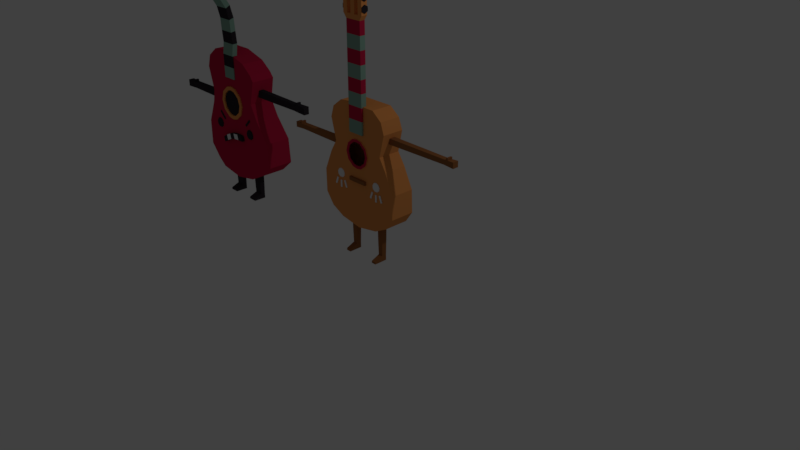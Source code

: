 # Source: evil_guitar_idle_walkcycle.blend  (saved by Blender 2.79.0; exported with 4.5.12 LTS)
import bpy
from mathutils import Matrix  # noqa: F401  (used for matrix-valued properties, if any)

bpy.ops.wm.read_factory_settings(use_empty=True)
scene = bpy.context.scene
scene.name = 'Scene'

# ---- collections
col_collection_1 = bpy.data.collections.new('Collection 1'); scene.collection.children.link(col_collection_1)

# ---- materials (node trees are filled in below, after node groups)
mat_material_004 = bpy.data.materials.new('Material.004')
mat_material_004.alpha_threshold = 0.0
mat_material_004.use_transparent_shadow = False
mat_material_004.diffuse_color = (0.2404, 0.402, 0.3245, 1.0)
mat_material_004.roughness = 0.5
mat_material_012 = bpy.data.materials.new('Material.012')
mat_material_012.alpha_threshold = 0.0
mat_material_012.use_transparent_shadow = False
mat_material_012.diffuse_color = (0.03307, 0.02679, 0.03309, 1.0)
mat_material_012.roughness = 0.5
mat_material_005 = bpy.data.materials.new('Material.005')
mat_material_005.alpha_threshold = 0.0
mat_material_005.use_transparent_shadow = False
mat_material_005.diffuse_color = (0.5382, 0.01406, 0.05926, 1.0)
mat_material_005.roughness = 0.5
mat_material_002 = bpy.data.materials.new('Material.002')
mat_material_002.alpha_threshold = 0.0
mat_material_002.use_transparent_shadow = False
mat_material_002.diffuse_color = (0.8, 0.3027, 0.08495, 1.0)
mat_material_002.roughness = 0.5
mat_material_002.line_color = (0.0, 0.0, 0.0, 1.0)
mat_material_003 = bpy.data.materials.new('Material.003')
mat_material_003.alpha_threshold = 0.0
mat_material_003.use_transparent_shadow = False
mat_material_003.roughness = 0.5
mat_material_043 = bpy.data.materials.new('Material.043')
mat_material_043.alpha_threshold = 0.0
mat_material_043.use_transparent_shadow = False
mat_material_043.diffuse_color = (0.03307, 0.02679, 0.03309, 1.0)
mat_material_043.roughness = 0.5
mat_material_042 = bpy.data.materials.new('Material.042')
mat_material_042.alpha_threshold = 0.0
mat_material_042.use_transparent_shadow = False
mat_material_042.diffuse_color = (0.8, 0.3027, 0.08495, 1.0)
mat_material_042.roughness = 0.5
mat_material_042.line_color = (0.0, 0.0, 0.0, 1.0)
mat_material_041 = bpy.data.materials.new('Material.041')
mat_material_041.alpha_threshold = 0.0
mat_material_041.use_transparent_shadow = False
mat_material_041.diffuse_color = (0.5382, 0.01406, 0.05926, 1.0)
mat_material_041.roughness = 0.5
mat_material_040 = bpy.data.materials.new('Material.040')
mat_material_040.alpha_threshold = 0.0
mat_material_040.use_transparent_shadow = False
mat_material_040.diffuse_color = (0.3032, 0.1175, 0.04065, 1.0)
mat_material_040.roughness = 0.5
mat_material_039 = bpy.data.materials.new('Material.039')
mat_material_039.alpha_threshold = 0.0
mat_material_039.use_transparent_shadow = False
mat_material_039.diffuse_color = (0.2404, 0.402, 0.3245, 1.0)
mat_material_039.roughness = 0.5
mat_material_038 = bpy.data.materials.new('Material.038')
mat_material_038.alpha_threshold = 0.0
mat_material_038.use_transparent_shadow = False
mat_material_038.roughness = 0.5

# ---- material node trees

# ---- world
world_world = bpy.data.worlds.new('World'); scene.world = world_world
world_world.color = (0.05088, 0.05088, 0.05088)
world_world.use_sun_shadow = False
world_world.sun_shadow_jitter_overblur = 0.0
world_world.cycles.sampling_method = 'MANUAL'

# ---- cameras
cam_camera = bpy.data.cameras.new('Camera')
cam_camera.clip_end = 100.0
cam_camera.lens = 35.0
cam_camera.sensor_width = 32.0
cam_camera.sensor_height = 18.0
cam_camera.ortho_scale = 7.314
cam_camera.dof.focus_distance = 0.0
cam_camera.dof.aperture_fstop = 128.0

# ---- lights
light_lamp = bpy.data.lights.new('Lamp', 'POINT')
light_lamp.transmission_factor = 0.0
light_lamp.cutoff_distance = 30.0
light_lamp.energy = 100.0
light_lamp.shadow_buffer_clip_start = 1.001
light_lamp.shadow_soft_size = 0.1
light_lamp.shadow_maximum_resolution = 0.006
light_lamp.use_absolute_resolution = True

# ---- meshes
me_cube_010 = bpy.data.meshes.new('Cube.010')
me_cube_010.from_pydata([(-0.2772, -0.06614, -0.06796), (-0.2772, 2.873, 0.343), (-0.2772, 2.76, 0.4634), (0.2176, -0.06614, -0.06796), (0.2176, 2.873, 0.343), (0.2176, 2.76, 0.4634), (-0.2772, -0.06614, -0.1171), (-0.2772, 2.794, 0.4275), (0.2176, 2.794, 0.4275), (0.2176, -0.06614, -0.1171), (-0.2772, 2.49, 0.2103), (-0.2772, 2.156, 0.01244), (-0.2772, 1.79, -0.07267), (-0.2772, 1.411, -0.09004), (-0.2772, 1.042, -0.1163), (-0.2772, 0.6742, -0.06796), (-0.2772, 0.304, -0.06796), (-0.2772, 2.603, 0.08984), (-0.2772, 2.238, -0.1308), (-0.2772, 1.844, -0.2287), (-0.2772, 1.433, -0.2537), (-0.2772, 1.051, -0.2811), (-0.2772, 0.6742, -0.233), (-0.2772, 2.524, 0.1744), (-0.2772, 2.181, -0.03025), (-0.2772, 1.806, -0.1192), (-0.2772, 1.418, -0.1388), (-0.2772, 1.044, -0.1654), (-0.2772, 0.6742, -0.1171), (-0.2772, 0.304, -0.1171), (0.2176, 2.603, 0.08984), (0.2176, 2.238, -0.1308), (0.2176, 1.844, -0.2287), (0.2176, 1.433, -0.2537), (0.2176, 1.051, -0.2811), (0.2176, 0.6742, -0.233), (0.2176, 2.524, 0.1744), (0.2176, 2.181, -0.03025), (0.2176, 1.806, -0.1192), (0.2176, 1.418, -0.1388), (0.2176, 1.044, -0.1654), (0.2176, 0.6742, -0.1171), (0.2176, 0.304, -0.1171), (0.2176, 2.49, 0.2103), (0.2176, 2.156, 0.01244), (0.2176, 1.79, -0.07267), (0.2176, 1.411, -0.09004), (0.2176, 1.042, -0.1163), (0.2176, 0.6742, -0.06796), (0.2176, 0.304, -0.06796), (-0.7288, -1.273, -0.0916), (-0.7734, -1.317, -0.0916), (-0.5056, -1.496, -0.0916), (-0.5502, -1.54, -0.0916), (-0.5056, -1.496, -0.07008), (-0.7288, -1.273, -0.07008), (-0.7734, -1.317, -0.07008), (-0.5502, -1.54, -0.07008), (0.7593, -3.252, -0.09235), (0.7593, -3.251, -0.9713), (1.24, -3.004, -0.9622), (1.24, -3.006, -0.09235), (1.721, -2.599, -0.9472), (1.721, -2.6, -0.09235), (1.698, -1.799, -0.09235), (1.698, -1.798, -0.9175), (1.237, -1.173, -0.8915), (1.237, -1.174, -0.09235), (0.9861, -0.6781, -0.8761), (0.9861, -0.6779, -0.09235), (1.181, 0.071, -0.8484), (1.181, 0.0717, -0.09235), (1.056, 0.2534, -0.834), (1.056, 0.2543, -0.09235), (0.6984, 0.5313, -0.09235), (0.6984, 0.5301, -0.8238), (0.3336, -1.106, -0.09356), (0.3336, -0.6316, -0.09356), (0.4055, -0.8685, -0.09356), (0.1422, -1.263, -0.09386), (0.1422, -0.4745, -0.09357), (-0.03229, -3.388, -0.9764), (-0.03229, -3.39, -0.09235), (-0.8238, -3.252, -0.09235), (-0.8238, -3.251, -0.9713), (-1.129, -3.004, -0.9622), (-1.129, -3.006, -0.09235), (-1.467, -2.599, -0.9472), (-1.467, -2.6, -0.09235), (-1.453, -1.799, -0.09235), (-1.453, -1.798, -0.9175), (-1.146, -1.093, -0.8915), (-1.146, -1.093, -0.09235), (-1.051, -0.6781, -0.8761), (-1.051, -0.6779, -0.09235), (-1.246, 0.071, -0.8484), (-1.246, 0.0717, -0.09235), (-1.12, 0.4587, -0.834), (-1.12, 0.4597, -0.09235), (-0.7629, 0.7366, -0.09235), (-0.7629, 0.7354, -0.8238), (-0.03229, 0.7382, -0.8213), (-0.03229, 0.7346, -0.1034), (-0.3767, -1.106, -0.09356), (-0.02152, -0.442, -0.09355), (-0.02152, -1.295, -0.09419), (-0.3767, -0.6316, -0.09356), (-0.4486, -0.8685, -0.09356), (-0.1852, -1.263, -0.09386), (-0.1852, -0.4745, -0.09357), (0.4176, -1.162, -0.09354), (0.4176, -0.5755, -0.09354), (0.5065, -0.8685, -0.09354), (0.1809, -1.356, -0.0939), (0.1809, -0.3812, -0.09355), (-0.4607, -1.162, -0.09354), (-0.02152, -0.3411, -0.09353), (-0.02152, -1.396, -0.09431), (-0.4607, -0.5755, -0.09354), (-0.5496, -0.8685, -0.09354), (-0.224, -1.356, -0.0939), (-0.224, -0.3812, -0.09355), (0.3336, -0.6316, -0.06052), (0.4055, -0.8685, -0.06052), (0.1422, -0.4745, -0.06053), (0.1422, -1.263, -0.06081), (-0.02152, -1.295, -0.06114), (-0.02152, -0.442, -0.06051), (0.3336, -1.106, -0.06052), (-0.3767, -0.6316, -0.06052), (-0.4486, -0.8685, -0.06052), (-0.1852, -0.4745, -0.06053), (-0.1852, -1.263, -0.06081), (-0.3767, -1.106, -0.06052), (0.4176, -0.5755, -0.06049), (0.5065, -0.8685, -0.06049), (0.1809, -0.3812, -0.06051), (0.1809, -1.356, -0.06085), (-0.02152, -1.396, -0.06126), (-0.02152, -0.3411, -0.06048), (0.4176, -1.162, -0.06049), (-0.4607, -0.5755, -0.06049), (-0.5496, -0.8685, -0.06049), (-0.224, -0.3812, -0.06051), (-0.224, -1.356, -0.06085), (-0.4607, -1.162, -0.06049), (0.8194, -1.551, -0.08558), (0.7155, -1.589, -0.08558), (0.6602, -1.685, -0.08558), (0.6794, -1.793, -0.08558), (0.7641, -1.864, -0.08558), (0.8746, -1.864, -0.08558), (0.9593, -1.793, -0.08558), (0.9785, -1.685, -0.08558), (0.9232, -1.589, -0.08558), (0.7266, -1.602, -0.06507), (0.8194, -1.568, -0.06507), (0.6773, -1.688, -0.06507), (0.6944, -1.785, -0.06507), (0.77, -1.848, -0.06507), (0.8687, -1.848, -0.06507), (0.9443, -1.785, -0.06507), (0.9615, -1.688, -0.06507), (0.9121, -1.602, -0.06507), (0.6121, -1.434, -0.0916), (0.6567, -1.479, -0.0916), (0.8353, -1.211, -0.0916), (0.8799, -1.255, -0.0916), (0.8353, -1.211, -0.07008), (0.6121, -1.434, -0.07008), (0.6567, -1.479, -0.07008), (0.8799, -1.255, -0.07008), (-0.8325, -1.551, -0.09078), (-0.9364, -1.589, -0.09078), (-0.9916, -1.685, -0.09078), (-0.9724, -1.793, -0.09078), (-0.8878, -1.864, -0.09078), (-0.7772, -1.864, -0.09078), (-0.6925, -1.793, -0.09078), (-0.6733, -1.685, -0.09078), (-0.7286, -1.589, -0.09078), (-0.9252, -1.602, -0.07027), (-0.8325, -1.568, -0.07027), (-0.9746, -1.688, -0.07027), (-0.9574, -1.785, -0.07027), (-0.8818, -1.848, -0.07027), (-0.7831, -1.848, -0.07027), (-0.7075, -1.785, -0.07027), (-0.6904, -1.688, -0.07027), (-0.7397, -1.602, -0.07027), (-0.5207, -2.28, -0.09411), (0.4814, -2.015, -0.09411), (-0.5659, -2.109, -0.09411), (0.4362, -1.844, -0.09411), (-0.5659, -2.109, 0.01012), (-0.5207, -2.28, 0.01012), (0.4814, -2.015, 0.01012), (0.4362, -1.844, 0.01012), (-0.3361, -2.169, -0.09411), (-0.144, -2.084, -0.09411), (0.05639, -2.031, -0.09411), (0.2652, -2.01, -0.09411), (0.22, -1.839, -0.09411), (0.01116, -1.86, -0.09411), (-0.1893, -1.913, -0.09411), (-0.3813, -1.998, -0.09411), (-0.3361, -2.169, 0.01012), (-0.144, -2.084, 0.01012), (0.05639, -2.031, 0.01012), (0.2652, -2.01, 0.01012), (0.22, -1.839, 0.01012), (0.01116, -1.86, 0.01012), (-0.1893, -1.913, 0.01012), (-0.3813, -1.998, 0.01012), (-0.275, 2.868, 0.3381), (-0.275, 2.755, 0.4624), (-0.3658, 3.421, 0.8344), (-0.3658, 3.299, 0.9675), (0.2149, 2.868, 0.3381), (0.2149, 2.755, 0.4624), (0.3056, 3.421, 0.8344), (0.3056, 3.299, 0.9675), (0.1714, 3.421, 0.8344), (0.03707, 3.421, 0.8344), (-0.09721, 3.421, 0.8344), (-0.2315, 3.421, 0.8344), (-0.2315, 3.299, 0.9675), (-0.09721, 3.299, 0.9675), (0.03707, 3.299, 0.9675), (0.1714, 3.299, 0.9675), (-0.177, 2.868, 0.3381), (-0.07905, 2.868, 0.3381), (0.01892, 2.868, 0.3381), (0.1169, 2.868, 0.3381), (0.1169, 2.755, 0.4624), (0.01892, 2.755, 0.4624), (-0.07905, 2.755, 0.4624), (-0.177, 2.755, 0.4624), (-0.3658, 2.97, 0.4233), (-0.3658, 2.849, 0.5565), (0.3056, 2.97, 0.4233), (0.3056, 2.849, 0.5565), (0.1714, 2.849, 0.5565), (0.03707, 2.849, 0.5565), (-0.09721, 2.849, 0.5565), (-0.2315, 2.849, 0.5565), (-0.2315, 2.97, 0.4233), (-0.09721, 2.97, 0.4233), (0.03707, 2.97, 0.4233), (0.1714, 2.97, 0.4233), (-0.3658, 3.195, 0.873), (0.3056, 3.317, 0.7399), (-0.3658, 3.317, 0.7399), (0.3056, 3.195, 0.873), (0.1714, 3.195, 0.873), (0.03707, 3.195, 0.873), (-0.09721, 3.195, 0.873), (-0.2315, 3.195, 0.873), (-0.2315, 3.317, 0.7399), (-0.09721, 3.317, 0.7399), (0.03707, 3.317, 0.7399), (0.1714, 3.317, 0.7399), (0.3035, 3.108, 0.66), (0.3255, 3.108, 0.66), (0.3035, 3.132, 0.5534), (0.3255, 3.132, 0.5534), (0.3035, 3.051, 0.4799), (0.3255, 3.051, 0.4799), (0.3035, 2.947, 0.5129), (0.3255, 2.947, 0.5129), (0.3035, 2.924, 0.6194), (0.3255, 2.924, 0.6194), (0.3035, 3.004, 0.693), (0.3255, 3.004, 0.693), (0.3035, 3.324, 0.8567), (0.3255, 3.324, 0.8567), (0.3035, 3.347, 0.7502), (0.3255, 3.347, 0.7502), (0.3035, 3.267, 0.6767), (0.3255, 3.267, 0.6767), (0.3035, 3.163, 0.7096), (0.3255, 3.163, 0.7096), (0.3035, 3.139, 0.8162), (0.3255, 3.139, 0.8162), (0.3035, 3.22, 0.8897), (0.3255, 3.22, 0.8897), (-0.3658, 3.108, 0.66), (-0.3877, 3.108, 0.66), (-0.3658, 3.132, 0.5534), (-0.3877, 3.132, 0.5534), (-0.3658, 3.051, 0.4799), (-0.3877, 3.051, 0.4799), (-0.3658, 2.947, 0.5129), (-0.3877, 2.947, 0.5129), (-0.3658, 2.924, 0.6194), (-0.3877, 2.924, 0.6194), (-0.3658, 3.004, 0.693), (-0.3877, 3.004, 0.693), (-0.3658, 3.324, 0.8567), (-0.3877, 3.324, 0.8567), (-0.3658, 3.347, 0.7502), (-0.3877, 3.347, 0.7502), (-0.3658, 3.267, 0.6767), (-0.3877, 3.267, 0.6767), (-0.3658, 3.163, 0.7096), (-0.3877, 3.163, 0.7096), (-0.3658, 3.139, 0.8162), (-0.3877, 3.139, 0.8162), (-0.3658, 3.22, 0.8897), (-0.3877, 3.22, 0.8897), (0.4163, -3.882, -0.5505), (0.4163, -3.882, -0.413), (0.3984, -2.255, -0.5676), (0.3984, -2.255, -0.3959), (0.7019, -3.882, -0.5505), (0.7019, -3.882, -0.413), (0.7198, -2.255, -0.5676), (0.7198, -2.255, -0.3959), (0.4163, -4.052, -0.5505), (0.4163, -4.052, -0.413), (0.7019, -4.052, -0.5505), (0.7019, -4.052, -0.413), (0.7019, -3.989, -0.1528), (0.4163, -3.989, -0.1528), (0.7019, -4.052, -0.1528), (0.4163, -4.052, -0.1528), (-0.6278, -3.882, -0.5505), (-0.6278, -3.882, -0.413), (-0.6457, -2.268, -0.5676), (-0.6457, -2.268, -0.3959), (-0.3423, -3.882, -0.5505), (-0.3423, -3.882, -0.413), (-0.3243, -2.268, -0.5676), (-0.3243, -2.268, -0.3959), (-0.6278, -4.052, -0.5505), (-0.6278, -4.052, -0.413), (-0.3423, -4.052, -0.5505), (-0.3423, -4.052, -0.413), (-0.3423, -3.989, -0.1528), (-0.6278, -3.989, -0.1528), (-0.3423, -4.052, -0.1528), (-0.6278, -4.052, -0.1528), (2.851, -0.2757, -0.515), (2.851, -0.4777, -0.515), (0.5573, -0.2586, -0.5329), (0.5573, -0.4948, -0.5329), (2.851, -0.2757, -0.3708), (2.851, -0.4777, -0.3708), (0.5573, -0.2586, -0.3529), (0.5573, -0.4948, -0.3529), (3.332, -0.2618, -0.5296), (3.332, -0.4917, -0.5296), (3.332, -0.4917, -0.3562), (3.332, -0.2618, -0.3562), (2.923, -0.481, -0.5184), (2.923, -0.481, -0.3675), (2.923, -0.2725, -0.3675), (2.923, -0.2725, -0.5184), (2.977, -0.4834, -0.5209), (2.977, -0.2701, -0.5209), (2.977, -0.4834, -0.3649), (2.977, -0.2701, -0.3649), (2.977, -0.21, -0.3649), (2.923, -0.2124, -0.3675), (2.923, -0.2124, -0.5184), (2.977, -0.21, -0.5209), (-2.637, -0.8456, -0.515), (-2.637, -1.026, -0.515), (-0.5943, -0.8285, -0.5329), (-0.5943, -1.043, -0.5329), (-2.637, -0.8456, -0.3708), (-2.637, -1.026, -0.3708), (-0.5943, -0.8285, -0.3529), (-0.5943, -1.043, -0.3529), (-3.052, -0.8317, -0.5296), (-3.052, -1.04, -0.5296), (-3.052, -1.04, -0.3562), (-3.052, -0.8317, -0.3562), (-2.709, -1.029, -0.5184), (-2.709, -1.029, -0.3675), (-2.709, -0.8424, -0.3675), (-2.709, -0.8424, -0.5184), (-2.763, -1.032, -0.5209), (-2.763, -0.84, -0.5209), (-2.763, -1.032, -0.3649), (-2.763, -0.84, -0.3649), (-2.763, -0.7799, -0.3649), (-2.709, -0.7823, -0.3675), (-2.709, -0.7823, -0.5184), (-2.763, -0.7799, -0.5209), (2.207, -0.2702, -0.5208), (2.207, -0.4832, -0.5208), (2.207, -0.2702, -0.3651), (2.207, -0.4832, -0.3651), (2.292, -0.271, -0.52), (2.292, -0.4825, -0.3658), (2.292, -0.4825, -0.52), (2.292, -0.271, -0.3658), (2.122, -0.484, -0.5215), (2.122, -0.2695, -0.3643), (2.122, -0.2695, -0.5215), (2.122, -0.484, -0.3643), (-2.063, -0.84, -0.5209), (-2.063, -1.032, -0.5209), (-2.063, -0.84, -0.3649), (-2.063, -1.032, -0.3649), (-1.972, -1.032, -0.5218), (-1.972, -0.8391, -0.364), (-1.972, -0.8391, -0.5218), (-1.972, -1.032, -0.364), (-2.146, -0.8408, -0.52), (-2.146, -1.031, -0.3658), (-2.146, -1.031, -0.52), (-2.146, -0.8408, -0.3658), (0.4094, -3.539, -0.5571), (0.4094, -3.539, -0.4063), (0.7089, -3.539, -0.5571), (0.7089, -3.539, -0.4063), (0.4106, -3.605, -0.5559), (0.7076, -3.605, -0.4075), (0.4106, -3.605, -0.4075), (0.7076, -3.605, -0.5559), (0.4121, -3.673, -0.5545), (0.7061, -3.673, -0.409), (0.4121, -3.673, -0.409), (0.7061, -3.673, -0.5545), (-0.6349, -3.534, -0.5572), (-0.6349, -3.534, -0.4062), (-0.3352, -3.534, -0.5572), (-0.3352, -3.534, -0.4062), (-0.632, -3.675, -0.5545), (-0.3381, -3.675, -0.409), (-0.632, -3.675, -0.409), (-0.3381, -3.675, -0.5545), (-0.6335, -3.605, -0.4076), (-0.3366, -3.605, -0.5559), (-0.6335, -3.605, -0.5559), (-0.3366, -3.605, -0.4076), (1.118, -0.491, -0.5288), (1.118, -0.2625, -0.357), (1.118, -0.2625, -0.5288), (1.118, -0.491, -0.357), (1.019, -0.4882, -0.5296), (1.019, -0.2583, -0.3562), (1.019, -0.2583, -0.5296), (1.019, -0.4882, -0.3562), (0.9106, -0.4924, -0.5303), (0.9106, -0.2611, -0.3555), (0.9106, -0.2611, -0.5303), (0.9106, -0.4924, -0.3555), (-1.006, -1.04, -0.5287), (-1.006, -0.832, -0.3559), (-1.006, -0.832, -0.5287), (-1.006, -1.04, -0.3559), (-1.111, -0.8327, -0.5277), (-1.111, -1.039, -0.3565), (-1.111, -1.039, -0.5277), (-1.111, -0.8327, -0.3565), (-1.213, -0.8335, -0.5269), (-1.213, -1.038, -0.3574), (-1.213, -1.038, -0.5269), (-1.213, -0.8335, -0.3574)], [], [(7, 2, 5, 8), (16, 0, 3, 49), (1, 7, 8, 4), (23, 10, 2, 7), (42, 49, 3, 9), (6, 9, 3, 0), (8, 5, 43, 36), (36, 43, 44, 37), (37, 44, 45, 38), (38, 45, 46, 39), (39, 46, 47, 40), (40, 47, 48, 41), (41, 48, 49, 42), (4, 8, 36, 30), (30, 36, 37, 31), (31, 37, 38, 32), (32, 38, 39, 33), (33, 39, 40, 34), (34, 40, 41, 35), (7, 1, 17, 23), (23, 17, 18, 24), (24, 18, 19, 25), (25, 19, 20, 26), (26, 20, 21, 27), (27, 21, 22, 28), (22, 35, 41, 28), (6, 0, 16, 29), (29, 16, 15, 28), (28, 15, 14, 27), (27, 14, 13, 26), (26, 13, 12, 25), (25, 12, 11, 24), (24, 11, 10, 23), (2, 10, 43, 5), (10, 11, 44, 43), (11, 12, 45, 44), (12, 13, 46, 45), (13, 14, 47, 46), (14, 15, 48, 47), (15, 16, 49, 48), (29, 28, 41, 42), (9, 6, 29, 42), (4, 30, 17, 1), (18, 17, 30, 31), (19, 18, 31, 32), (20, 19, 32, 33), (21, 20, 33, 34), (22, 21, 34, 35), (50, 52, 53, 51), (55, 56, 57, 54), (53, 52, 54, 57), (50, 51, 56, 55), (51, 53, 57, 56), (52, 50, 55, 54), (64, 63, 62, 65), (58, 59, 60, 61), (63, 61, 60, 62), (67, 64, 65, 66), (66, 68, 69, 67), (70, 71, 69, 68), (70, 72, 73, 71), (75, 74, 73, 72), (63, 64, 67, 69, 71, 73, 74, 102, 104, 80, 77, 78, 76, 79, 105, 82, 58, 61), (74, 75, 101, 102), (59, 58, 82, 81), (81, 101, 75, 72, 70, 68, 66, 65, 62, 60, 59), (89, 90, 87, 88), (83, 86, 85, 84), (88, 87, 85, 86), (92, 91, 90, 89), (91, 92, 94, 93), (95, 93, 94, 96), (95, 96, 98, 97), (100, 97, 98, 99), (88, 86, 83, 82, 105, 108, 103, 107, 106, 109, 104, 102, 99, 98, 96, 94, 92, 89), (99, 102, 101, 100), (84, 81, 82, 83), (81, 84, 85, 87, 90, 91, 93, 95, 97, 100, 101), (79, 76, 128, 125), (114, 111, 134, 136), (117, 120, 144, 138), (111, 112, 135, 134), (118, 121, 143, 141), (103, 108, 132, 133), (119, 118, 141, 142), (76, 78, 123, 128), (107, 103, 133, 130), (110, 113, 137, 140), (104, 109, 131, 127), (80, 104, 127, 124), (128, 123, 135, 140), (131, 129, 141, 143), (122, 124, 136, 134), (133, 132, 144, 145), (132, 126, 138, 144), (126, 125, 137, 138), (127, 131, 143, 139), (129, 130, 142, 141), (124, 127, 139, 136), (123, 122, 134, 135), (130, 133, 145, 142), (125, 128, 140, 137), (78, 77, 122, 123), (106, 107, 130, 129), (121, 116, 139, 143), (113, 117, 138, 137), (77, 80, 124, 122), (109, 106, 129, 131), (115, 119, 142, 145), (116, 114, 136, 139), (105, 79, 125, 126), (108, 105, 126, 132), (120, 115, 145, 144), (112, 110, 140, 135), (147, 148, 149, 150, 151, 152, 153, 154, 146), (155, 156, 163, 162, 161, 160, 159, 158, 157), (146, 154, 163, 156), (152, 151, 160, 161), (149, 148, 157, 158), (153, 152, 161, 162), (150, 149, 158, 159), (147, 146, 156, 155), (154, 153, 162, 163), (151, 150, 159, 160), (148, 147, 155, 157), (164, 166, 167, 165), (169, 170, 171, 168), (167, 166, 168, 171), (164, 165, 170, 169), (165, 167, 171, 170), (166, 164, 169, 168), (173, 174, 175, 176, 177, 178, 179, 180, 172), (181, 182, 189, 188, 187, 186, 185, 184, 183), (172, 180, 189, 182), (178, 177, 186, 187), (175, 174, 183, 184), (179, 178, 187, 188), (176, 175, 184, 185), (173, 172, 182, 181), (180, 179, 188, 189), (177, 176, 185, 186), (174, 173, 181, 183), (201, 202, 193, 191), (209, 196, 197, 210), (191, 193, 197, 196), (192, 190, 195, 194), (205, 192, 194, 213), (201, 191, 196, 209), (190, 198, 206, 195), (198, 199, 207, 206), (199, 200, 208, 207), (200, 201, 209, 208), (193, 202, 210, 197), (202, 203, 211, 210), (203, 204, 212, 211), (204, 205, 213, 212), (195, 206, 213, 194), (206, 207, 212, 213), (207, 208, 211, 212), (208, 209, 210, 211), (190, 192, 205, 198), (198, 205, 204, 199), (199, 204, 203, 200), (200, 203, 202, 201), (252, 250, 217, 216), (222, 229, 221, 220), (240, 241, 219, 218), (230, 237, 215, 214), (249, 240, 218, 233), (245, 239, 215, 237), (241, 242, 234, 219), (242, 243, 235, 234), (243, 244, 236, 235), (244, 245, 237, 236), (238, 246, 230, 214), (246, 247, 231, 230), (247, 248, 232, 231), (248, 249, 233, 232), (218, 219, 234, 233), (233, 234, 235, 232), (232, 235, 236, 231), (231, 236, 237, 230), (216, 217, 226, 225), (225, 226, 227, 224), (224, 227, 228, 223), (223, 228, 229, 222), (259, 260, 248, 247), (252, 258, 246, 238), (255, 256, 244, 243), (253, 254, 242, 241), (257, 250, 239, 245), (261, 251, 240, 249), (251, 253, 241, 240), (214, 215, 239, 238), (220, 221, 253, 251), (222, 220, 251, 261), (226, 217, 250, 257), (221, 229, 254, 253), (229, 228, 255, 254), (228, 227, 256, 255), (227, 226, 257, 256), (216, 225, 258, 252), (225, 224, 259, 258), (224, 223, 260, 259), (223, 222, 261, 260), (238, 239, 250, 252), (245, 246, 258, 257), (247, 246, 245, 244), (244, 256, 259, 247), (257, 258, 259, 256), (255, 260, 261, 254), (242, 254, 261, 249), (249, 248, 243, 242), (243, 248, 260, 255), (262, 263, 265, 264), (264, 265, 267, 266), (266, 267, 269, 268), (268, 269, 271, 270), (265, 263, 273, 271, 269, 267), (270, 271, 273, 272), (272, 273, 263, 262), (262, 264, 266, 268, 270, 272), (274, 275, 277, 276), (276, 277, 279, 278), (278, 279, 281, 280), (280, 281, 283, 282), (277, 275, 285, 283, 281, 279), (282, 283, 285, 284), (284, 285, 275, 274), (274, 276, 278, 280, 282, 284), (286, 288, 289, 287), (288, 290, 291, 289), (290, 292, 293, 291), (292, 294, 295, 293), (289, 291, 293, 295, 297, 287), (294, 296, 297, 295), (296, 286, 287, 297), (286, 296, 294, 292, 290, 288), (298, 300, 301, 299), (300, 302, 303, 301), (302, 304, 305, 303), (304, 306, 307, 305), (301, 303, 305, 307, 309, 299), (306, 308, 309, 307), (308, 298, 299, 309), (298, 308, 306, 304, 302, 300), (414, 415, 313, 312), (312, 313, 317, 316), (425, 423, 315, 314), (315, 311, 323, 322), (422, 425, 314, 310), (423, 424, 311, 315), (320, 321, 319, 318), (314, 315, 321, 320), (311, 310, 318, 319), (310, 314, 320, 318), (322, 323, 325, 324), (311, 319, 325, 323), (321, 315, 322, 324), (319, 321, 324, 325), (426, 427, 329, 328), (328, 329, 333, 332), (433, 431, 331, 330), (331, 327, 339, 338), (430, 433, 330, 326), (431, 432, 327, 331), (336, 337, 335, 334), (330, 331, 337, 336), (327, 326, 334, 335), (326, 330, 336, 334), (338, 339, 341, 340), (327, 335, 341, 339), (337, 331, 338, 340), (335, 337, 340, 341), (448, 446, 345, 344), (344, 345, 349, 348), (397, 395, 347, 346), (394, 397, 346, 342), (395, 396, 343, 347), (360, 358, 351, 352), (350, 353, 352, 351), (361, 360, 352, 353), (358, 359, 350, 351), (359, 361, 353, 350), (342, 346, 356, 357), (343, 342, 357, 354), (346, 347, 355, 356), (347, 343, 354, 355), (357, 356, 363, 364), (354, 357, 359, 358), (356, 355, 360, 361), (355, 354, 358, 360), (364, 363, 362, 365), (356, 361, 362, 363), (359, 357, 364, 365), (361, 359, 365, 362), (452, 450, 369, 368), (368, 369, 373, 372), (413, 411, 371, 370), (410, 413, 370, 366), (411, 412, 367, 371), (384, 382, 375, 376), (374, 377, 376, 375), (385, 384, 376, 377), (382, 383, 374, 375), (383, 385, 377, 374), (366, 370, 380, 381), (367, 366, 381, 378), (370, 371, 379, 380), (371, 367, 378, 379), (381, 380, 387, 388), (378, 381, 383, 382), (380, 379, 384, 385), (379, 378, 382, 384), (388, 387, 386, 389), (380, 385, 386, 387), (383, 381, 388, 389), (385, 383, 389, 386), (401, 398, 391, 393), (400, 399, 392, 390), (399, 401, 393, 392), (394, 396, 391, 390), (342, 343, 396, 394), (393, 391, 396, 395), (390, 392, 397, 394), (392, 393, 395, 397), (439, 441, 401, 399), (440, 439, 399, 400), (441, 438, 398, 401), (390, 391, 398, 400), (409, 406, 403, 405), (408, 407, 404, 402), (407, 409, 405, 404), (410, 412, 403, 402), (461, 459, 409, 407), (458, 461, 407, 408), (459, 460, 406, 409), (402, 403, 406, 408), (366, 367, 412, 410), (405, 403, 412, 411), (402, 404, 413, 410), (404, 405, 411, 413), (317, 313, 415, 417), (312, 316, 416, 414), (316, 317, 417, 416), (418, 420, 415, 414), (422, 424, 420, 418), (417, 415, 420, 419), (414, 416, 421, 418), (416, 417, 419, 421), (310, 311, 424, 422), (419, 420, 424, 423), (418, 421, 425, 422), (421, 419, 423, 425), (333, 329, 427, 429), (328, 332, 428, 426), (332, 333, 429, 428), (436, 434, 427, 426), (326, 327, 432, 430), (437, 434, 432, 431), (436, 435, 433, 430), (435, 437, 431, 433), (428, 429, 437, 435), (426, 428, 435, 436), (429, 427, 434, 437), (430, 432, 434, 436), (445, 442, 438, 441), (444, 443, 439, 440), (443, 445, 441, 439), (400, 398, 438, 440), (447, 449, 445, 443), (448, 447, 443, 444), (449, 446, 442, 445), (440, 438, 442, 444), (349, 345, 446, 449), (344, 348, 447, 448), (348, 349, 449, 447), (444, 442, 446, 448), (373, 369, 450, 453), (368, 372, 451, 452), (372, 373, 453, 451), (454, 456, 450, 452), (458, 460, 456, 454), (453, 450, 456, 455), (452, 451, 457, 454), (451, 453, 455, 457), (408, 406, 460, 458), (455, 456, 460, 459), (454, 457, 461, 458), (457, 455, 459, 461), (80, 77, 78, 76, 79, 105, 108, 103, 107, 106, 109, 104)])
me_cube_010.polygons.foreach_set('material_index', [0, 0, 0, 1, 0, 0, 1, 0, 1, 0, 1, 0, 1, 1, 0, 1, 0, 1, 0, 1, 0, 1, 0, 1, 0, 0, 0, 1, 0, 1, 0, 1, 0, 1, 0, 1, 0, 1, 0, 1, 1, 0, 1, 0, 1, 0, 1, 0, 1, 1, 1, 1, 1, 1, 2, 2, 2, 2, 2, 2, 2, 2, 2, 2, 2, 2, 2, 2, 2, 2, 2, 2, 2, 2, 2, 2, 2, 2, 3, 3, 3, 3, 3, 3, 3, 3, 3, 3, 3, 3, 3, 3, 3, 3, 3, 3, 3, 3, 3, 3, 3, 3, 3, 3, 3, 3, 3, 3, 3, 3, 3, 3, 3, 3, 1, 1, 1, 1, 1, 1, 1, 1, 1, 1, 1, 1, 1, 1, 1, 1, 1, 1, 1, 1, 1, 1, 1, 1, 1, 1, 1, 1, 2, 1, 1, 1, 1, 1, 1, 1, 1, 1, 1, 1, 1, 1, 1, 4, 1, 4, 2, 2, 2, 2, 2, 2, 2, 2, 2, 2, 2, 2, 2, 2, 2, 2, 2, 2, 2, 2, 2, 2, 2, 2, 2, 2, 2, 2, 2, 2, 2, 2, 2, 2, 2, 2, 2, 2, 2, 2, 2, 2, 2, 2, 2, 2, 2, 2, 2, 2, 2, 2, 2, 2, 3, 3, 3, 3, 3, 3, 3, 3, 3, 3, 3, 3, 3, 3, 3, 3, 3, 3, 3, 3, 3, 3, 3, 3, 3, 3, 3, 3, 3, 3, 3, 3, 1, 1, 1, 1, 1, 1, 1, 1, 1, 1, 1, 1, 1, 1, 1, 1, 1, 1, 1, 1, 1, 1, 1, 1, 1, 1, 1, 1, 1, 1, 1, 1, 1, 1, 1, 1, 1, 1, 1, 1, 1, 1, 1, 1, 1, 1, 1, 1, 1, 1, 1, 1, 1, 1, 1, 1, 1, 1, 1, 1, 1, 1, 1, 1, 1, 1, 1, 1, 1, 1, 1, 1, 1, 1, 1, 1, 1, 1, 1, 1, 1, 1, 1, 1, 1, 1, 1, 1, 1, 1, 1, 1, 1, 1, 1, 1, 1, 1, 1, 1, 1, 1, 1, 1, 1, 1, 1, 1, 1, 1, 1, 1, 1, 1, 1, 1, 1, 1, 1, 1, 1, 1, 1, 1, 1, 1, 1, 1, 1, 1, 1, 1, 1, 1, 1, 1, 1, 1, 1, 1, 1, 1, 1, 1, 1])
me_cube_010.materials.append(mat_material_004)
me_cube_010.materials.append(mat_material_012)
me_cube_010.materials.append(mat_material_005)
me_cube_010.materials.append(mat_material_002)
me_cube_010.materials.append(mat_material_003)
me_cube_010.use_remesh_preserve_volume = False
me_cube_010.use_remesh_preserve_attributes = False
me_cube_010.use_mirror_vertex_groups = False
me_cube_010.update()
me_circle_005 = bpy.data.meshes.new('Circle.005')
me_circle_005.from_pydata([(5.116, -10.06, 0.7718), (4.473, -10.29, 0.7718), (4.131, -10.89, 0.7718), (4.25, -11.56, 0.7718), (4.774, -12.0, 0.7718), (5.458, -12.0, 0.7718), (5.982, -11.56, 0.7718), (6.101, -10.89, 0.7718), (5.759, -10.29, 0.7718), (4.542, -10.38, 0.8988), (5.116, -10.17, 0.8988), (4.237, -10.91, 0.8988), (4.343, -11.51, 0.8988), (4.811, -11.9, 0.8988), (5.421, -11.9, 0.8988), (5.889, -11.51, 0.8988), (5.995, -10.91, 0.8988), (5.69, -10.38, 0.8988), (2.309, 23.04, 0.4567), (2.469, 23.04, 0.4567), (2.309, 22.64, -0.2339), (2.469, 22.64, -0.2339), (2.309, 21.85, -0.2339), (2.469, 21.85, -0.2339), (2.309, 21.45, 0.4567), (2.469, 21.45, 0.4567), (2.309, 21.85, 1.147), (2.469, 21.85, 1.147), (2.309, 22.64, 1.147), (2.469, 22.64, 1.147), (2.309, 25.18, 0.4567), (2.469, 25.18, 0.4567), (2.309, 24.78, -0.2339), (2.469, 24.78, -0.2339), (2.309, 23.98, -0.2339), (2.469, 23.98, -0.2339), (2.309, 23.58, 0.4567), (2.469, 23.58, 0.4567), (2.309, 23.98, 1.147), (2.469, 23.98, 1.147), (2.309, 24.78, 1.147), (2.469, 24.78, 1.147), (-2.585, 23.04, 0.4567), (-2.745, 23.04, 0.4567), (-2.585, 22.64, -0.2339), (-2.745, 22.64, -0.2339), (-2.585, 21.85, -0.2339), (-2.745, 21.85, -0.2339), (-2.585, 21.45, 0.4567), (-2.745, 21.45, 0.4567), (-2.585, 21.85, 1.147), (-2.745, 21.85, 1.147), (-2.585, 22.64, 1.147), (-2.745, 22.64, 1.147), (-2.585, 25.18, 0.4567), (-2.745, 25.18, 0.4567), (-2.585, 24.78, -0.2339), (-2.745, 24.78, -0.2339), (-2.585, 23.98, -0.2339), (-2.745, 23.98, -0.2339), (-2.585, 23.58, 0.4567), (-2.745, 23.58, 0.4567), (-2.585, 23.98, 1.147), (-2.745, 23.98, 1.147), (-2.585, 24.78, 1.147), (-2.745, 24.78, 1.147), (-1.92, 20.16, -0.09813), (-1.92, 20.16, 1.132), (-2.584, 25.59, -0.1417), (-2.584, 25.59, 1.176), (1.661, 20.16, -0.09813), (1.661, 20.16, 1.132), (2.324, 25.59, -0.1417), (2.324, 25.59, 1.176), (1.343, 25.59, -0.1417), (0.361, 25.59, -0.1417), (-0.6207, 25.59, -0.1417), (-1.602, 25.59, -0.1417), (-1.602, 25.59, 1.176), (-0.6207, 25.59, 1.176), (0.361, 25.59, 1.176), (1.343, 25.59, 1.176), (-1.204, 20.16, -0.09813), (-0.488, 20.16, -0.09813), (0.2282, 20.16, -0.09813), (0.9445, 20.16, -0.09813), (0.9445, 20.16, 1.132), (0.2282, 20.16, 1.132), (-0.488, 20.16, 1.132), (-1.204, 20.16, 1.132), (-2.584, 21.13, -0.1417), (-2.584, 21.13, 1.176), (2.324, 21.13, -0.1417), (2.324, 21.13, 1.176), (1.343, 21.13, 1.176), (0.361, 21.13, 1.176), (-0.6207, 21.13, 1.176), (-1.602, 21.13, 1.176), (-1.602, 21.13, -0.1417), (-0.6207, 21.13, -0.1417), (0.361, 21.13, -0.1417), (1.343, 21.13, -0.1417), (-2.584, 24.56, 1.176), (2.324, 24.56, -0.1417), (-2.584, 24.56, -0.1417), (2.324, 24.56, 1.176), (1.343, 24.56, 1.176), (0.361, 24.56, 1.176), (-0.6207, 24.56, 1.176), (-1.602, 24.56, 1.176), (-1.602, 24.56, -0.1417), (-0.6207, 24.56, -0.1417), (0.361, 24.56, -0.1417), (1.343, 24.56, -0.1417), (4.744, -20.59, 0.73), (4.744, -20.58, -4.709), (7.72, -19.05, -4.653), (7.72, -19.06, 0.73), (9.54, -16.55, -4.56), (9.54, -16.55, 0.73), (9.601, -11.59, 0.73), (9.601, -11.59, -4.377), (7.699, -7.228, -4.215), (7.699, -7.228, 0.73), (6.148, -4.659, -4.12), (6.148, -4.658, 0.73), (7.357, -0.02358, -3.949), (7.357, -0.01926, 0.73), (6.578, 2.376, -3.86), (6.578, 2.382, 0.73), (4.367, 4.095, 0.73), (4.367, 4.088, -3.796), (1.881, -7.083, 0.73), (1.881, -4.366, 0.73), (2.293, -5.725, 0.73), (0.7839, -7.983, 0.7283), (0.7839, -3.466, 0.7299), (-0.1543, -21.43, -4.741), (-0.1543, -21.44, 0.73), (-5.053, -20.59, 0.73), (-5.053, -20.58, -4.709), (-8.029, -19.05, -4.653), (-8.029, -19.06, 0.73), (-9.849, -16.55, -4.56), (-9.849, -16.55, 0.73), (-9.91, -11.59, 0.73), (-9.91, -11.59, -4.377), (-8.008, -7.228, -4.215), (-8.008, -7.228, 0.73), (-6.457, -4.659, -4.12), (-6.457, -4.658, 0.73), (-7.665, -0.02358, -3.949), (-7.665, -0.01926, 0.73), (-6.887, 2.376, -3.86), (-6.887, 2.382, 0.73), (-4.676, 4.095, 0.73), (-4.676, 4.088, -3.796), (-0.1543, 4.105, -3.781), (-0.1543, 4.083, 0.6617), (-2.19, -7.083, 0.73), (-0.1543, -3.28, 0.73), (-0.1543, -8.169, 0.7264), (-2.19, -4.366, 0.73), (-2.602, -5.725, 0.73), (-1.093, -7.983, 0.7283), (-1.093, -3.466, 0.7299), (2.362, -7.404, 0.7301), (2.362, -4.045, 0.7301), (2.872, -5.725, 0.7301), (1.006, -8.517, 0.728), (1.006, -2.932, 0.73), (-2.671, -7.404, 0.7301), (-0.1543, -2.702, 0.7302), (-0.1543, -8.747, 0.7257), (-2.671, -4.045, 0.7301), (-3.18, -5.725, 0.7301), (-1.314, -8.517, 0.728), (-1.314, -2.932, 0.73), (1.881, -4.366, 0.9194), (2.293, -5.725, 0.9194), (0.7839, -3.466, 0.9193), (0.7839, -7.983, 0.9177), (-0.1543, -8.169, 0.9158), (-0.1543, -3.28, 0.9194), (1.881, -7.083, 0.9194), (-2.19, -4.366, 0.9194), (-2.602, -5.725, 0.9194), (-1.093, -3.466, 0.9193), (-1.093, -7.983, 0.9177), (-2.19, -7.083, 0.9194), (2.362, -4.045, 0.9195), (2.872, -5.725, 0.9195), (1.006, -2.932, 0.9194), (1.006, -8.517, 0.9174), (-0.1543, -8.747, 0.9151), (-0.1543, -2.702, 0.9196), (2.362, -7.404, 0.9195), (-2.671, -4.045, 0.9195), (-3.18, -5.725, 0.9195), (-1.314, -2.932, 0.9194), (-1.314, -8.517, 0.9174), (-2.671, -7.404, 0.9195), (3.199, -27.03, -2.448), (3.199, -27.03, -1.443), (3.068, -18.53, -2.573), (3.068, -18.53, -1.318), (4.253, -27.03, -2.448), (4.253, -27.03, -1.443), (4.384, -18.53, -2.573), (4.384, -18.53, -1.318), (3.199, -28.27, -2.448), (3.199, -28.27, -1.443), (4.253, -28.27, -2.448), (4.253, -28.27, -1.443), (4.253, -27.82, 0.459), (3.199, -27.82, 0.459), (4.253, -28.27, 0.459), (3.199, -28.27, 0.459), (-4.435, -27.03, -2.448), (-4.435, -27.03, -1.443), (-4.566, -18.71, -2.573), (-4.566, -18.71, -1.318), (-3.381, -27.03, -2.448), (-3.381, -27.03, -1.443), (-3.25, -18.71, -2.573), (-3.25, -18.71, -1.318), (-4.435, -28.27, -2.448), (-4.435, -28.27, -1.443), (-3.381, -28.27, -2.448), (-3.381, -28.27, -1.443), (-3.381, -27.82, 0.459), (-4.435, -27.82, 0.459), (-3.381, -28.27, 0.459), (-4.435, -28.27, 0.459), (-19.19, -5.147, -2.189), (-19.19, -6.152, -2.189), (-5.02, -5.022, -2.318), (-5.02, -6.277, -2.318), (-19.19, -5.147, -1.135), (-19.19, -6.152, -1.135), (-5.02, -5.022, -1.002), (-5.02, -6.277, -1.002), (-21.47, -5.045, -2.296), (-21.47, -6.254, -2.296), (-21.47, -6.254, -1.028), (-21.47, -5.045, -1.028), (-19.72, -6.175, -2.213), (-19.72, -6.175, -1.11), (-19.72, -5.123, -1.11), (-19.72, -5.123, -2.213), (-20.11, -6.193, -2.232), (-20.11, -5.106, -2.232), (-20.11, -6.193, -1.092), (-20.11, -5.106, -1.092), (-20.11, -4.666, -1.092), (-19.72, -4.684, -1.11), (-19.72, -4.684, -2.213), (-20.11, -4.666, -2.232), (20.94, -1.139, -2.189), (20.94, -2.144, -2.189), (4.92, -1.014, -2.321), (4.92, -2.269, -2.321), (20.94, -1.139, -1.135), (20.94, -2.144, -1.135), (4.92, -1.014, -1.005), (4.92, -2.269, -1.005), (23.22, -1.037, -2.296), (23.22, -2.246, -2.296), (23.22, -2.246, -1.028), (23.22, -1.037, -1.028), (21.46, -2.168, -2.213), (21.46, -2.168, -1.11), (21.46, -1.116, -1.11), (21.46, -1.116, -2.213), (21.85, -2.185, -2.232), (21.85, -1.098, -2.232), (21.85, -2.185, -1.092), (21.85, -1.098, -1.092), (21.85, -0.6587, -1.092), (21.46, -0.6763, -1.11), (21.46, -0.6763, -2.213), (21.85, -0.6587, -2.232), (-1.936, -1.491, 1.079), (-1.936, 20.16, -0.1272), (-1.936, 20.16, 1.079), (1.681, -1.491, 1.079), (1.681, 20.16, -0.1272), (1.681, 20.16, 1.079), (-1.936, -1.491, 0.7198), (-1.936, 20.16, 0.7198), (1.681, 20.16, 0.7198), (1.681, -1.491, 0.7198), (-1.936, 17.45, 1.079), (-1.936, 14.75, 1.079), (-1.936, 12.04, 1.079), (-1.936, 9.334, 1.079), (-1.936, 6.628, 1.079), (-1.936, 3.922, 1.079), (-1.936, 1.215, 1.079), (-1.936, 17.45, -0.1272), (-1.936, 14.75, -0.1272), (-1.936, 12.04, -0.1272), (-1.936, 9.334, -0.1272), (-1.936, 6.628, -0.1272), (-1.936, 3.922, -0.1272), (-1.936, 17.45, 0.7198), (-1.936, 14.75, 0.7198), (-1.936, 12.04, 0.7198), (-1.936, 9.334, 0.7198), (-1.936, 6.628, 0.7198), (-1.936, 3.922, 0.7198), (-1.936, 1.215, 0.7198), (1.681, 17.45, -0.1272), (1.681, 14.75, -0.1272), (1.681, 12.04, -0.1272), (1.681, 9.334, -0.1272), (1.681, 6.628, -0.1272), (1.681, 3.922, -0.1272), (1.681, 17.45, 0.7198), (1.681, 14.75, 0.7198), (1.681, 12.04, 0.7198), (1.681, 9.334, 0.7198), (1.681, 6.628, 0.7198), (1.681, 3.922, 0.7198), (1.681, 1.215, 0.7198), (1.681, 17.45, 1.079), (1.681, 14.75, 1.079), (1.681, 12.04, 1.079), (1.681, 9.334, 1.079), (1.681, 6.628, 1.079), (1.681, 3.922, 1.079), (1.681, 1.215, 1.079), (6.512, -13.89, 0.7668), (6.876, -13.75, 0.7668), (5.973, -12.49, 0.7668), (6.337, -12.35, 0.7668), (5.973, -12.49, 0.9), (6.512, -13.89, 0.9), (6.876, -13.75, 0.9), (6.337, -12.35, 0.9), (3.405, -13.65, 0.7668), (3.77, -13.79, 0.7668), (3.929, -12.25, 0.7668), (4.294, -12.39, 0.7668), (3.929, -12.25, 0.9), (3.405, -13.65, 0.9), (3.77, -13.79, 0.9), (4.294, -12.39, 0.9), (4.941, -14.12, 0.7668), (5.331, -14.12, 0.7668), (4.941, -12.62, 0.7668), (5.331, -12.62, 0.7668), (4.941, -12.62, 0.9), (4.941, -14.12, 0.9), (5.331, -14.12, 0.9), (5.331, -12.62, 0.9), (-2.188, -11.56, 0.7331), (2.192, -11.56, 0.7331), (-2.188, -10.81, 0.7331), (2.192, -10.81, 0.7331), (-2.188, -10.81, 1.174), (-2.188, -11.56, 1.174), (2.192, -11.56, 1.174), (2.192, -10.81, 1.174), (-5.106, -10.06, 0.7397), (-5.749, -10.29, 0.7397), (-6.091, -10.89, 0.7397), (-5.972, -11.56, 0.7397), (-5.448, -12.0, 0.7397), (-4.764, -12.0, 0.7397), (-4.24, -11.56, 0.7397), (-4.121, -10.89, 0.7397), (-4.463, -10.29, 0.7397), (-5.68, -10.38, 0.8666), (-5.106, -10.17, 0.8666), (-5.986, -10.91, 0.8666), (-5.879, -11.51, 0.8666), (-5.412, -11.9, 0.8666), (-4.801, -11.9, 0.8666), (-4.333, -11.51, 0.8666), (-4.227, -10.91, 0.8666), (-4.532, -10.38, 0.8666), (-5.281, -14.12, 0.7346), (-4.891, -14.12, 0.7346), (-5.281, -12.62, 0.7346), (-4.891, -12.62, 0.7346), (-5.281, -12.62, 0.8678), (-5.281, -14.12, 0.8678), (-4.891, -14.12, 0.8678), (-4.891, -12.62, 0.8678), (-6.818, -13.65, 0.7346), (-6.452, -13.79, 0.7346), (-6.293, -12.25, 0.7346), (-5.928, -12.39, 0.7346), (-6.293, -12.25, 0.8678), (-6.818, -13.65, 0.8678), (-6.452, -13.79, 0.8678), (-5.928, -12.39, 0.8678), (-3.71, -13.89, 0.7346), (-3.346, -13.75, 0.7346), (-4.249, -12.49, 0.7346), (-3.885, -12.35, 0.7346), (-4.249, -12.49, 0.8678), (-3.71, -13.89, 0.8678), (-3.346, -13.75, 0.8678), (-3.885, -12.35, 0.8678), (3.136, -23.93, -2.508), (3.136, -23.93, -1.383), (4.316, -23.93, -2.508), (4.316, -23.93, -1.383), (-4.498, -23.93, -2.508), (-4.498, -23.93, -1.383), (-3.317, -23.93, -2.508), (-3.317, -23.93, -1.383), (-4.508, -23.42, -1.373), (-3.307, -23.42, -2.518), (-4.508, -23.42, -2.518), (-3.307, -23.42, -1.373), (3.125, -23.43, -1.373), (4.327, -23.43, -2.518), (3.125, -23.43, -2.518), (4.327, -23.43, -1.373), (3.147, -24.48, -2.498), (4.305, -24.48, -1.394), (3.147, -24.48, -1.394), (4.305, -24.48, -2.498), (-4.487, -24.47, -2.498), (-3.328, -24.47, -1.393), (-4.487, -24.47, -1.393), (-3.328, -24.47, -2.498), (15.14, -1.09, -2.241), (15.14, -2.194, -2.241), (15.14, -1.09, -1.083), (15.14, -2.194, -1.083), (15.78, -1.095, -2.235), (15.78, -2.188, -1.089), (15.78, -2.188, -2.235), (15.78, -1.095, -1.089), (14.56, -2.199, -2.246), (14.56, -1.085, -1.078), (14.56, -1.085, -2.246), (14.56, -2.199, -1.078), (-14.17, -5.098, -2.24), (-14.17, -6.201, -2.24), (-14.17, -5.098, -1.083), (-14.17, -6.201, -1.083), (-14.74, -5.103, -2.235), (-14.74, -6.195, -1.089), (-14.74, -6.195, -2.235), (-14.74, -5.103, -1.089), (-13.59, -6.207, -2.246), (-13.59, -5.092, -1.077), (-13.59, -5.092, -2.246), (-13.59, -6.207, -1.077)], [], [(1, 2, 3, 4, 5, 6, 7, 8, 0), (9, 11, 12, 13, 14, 15, 16, 17, 10), (0, 10, 17, 8), (6, 15, 14, 5), (3, 12, 11, 2), (7, 16, 15, 6), (4, 13, 12, 3), (1, 9, 10, 0), (8, 17, 16, 7), (5, 14, 13, 4), (2, 11, 9, 1), (18, 19, 21, 20), (20, 21, 23, 22), (22, 23, 25, 24), (24, 25, 27, 26), (21, 19, 29, 27, 25, 23), (26, 27, 29, 28), (28, 29, 19, 18), (18, 20, 22, 24, 26, 28), (30, 31, 33, 32), (32, 33, 35, 34), (34, 35, 37, 36), (36, 37, 39, 38), (33, 31, 41, 39, 37, 35), (38, 39, 41, 40), (40, 41, 31, 30), (30, 32, 34, 36, 38, 40), (42, 44, 45, 43), (44, 46, 47, 45), (46, 48, 49, 47), (48, 50, 51, 49), (45, 47, 49, 51, 53, 43), (50, 52, 53, 51), (52, 42, 43, 53), (42, 52, 50, 48, 46, 44), (54, 56, 57, 55), (56, 58, 59, 57), (58, 60, 61, 59), (60, 62, 63, 61), (57, 59, 61, 63, 65, 55), (62, 64, 65, 63), (64, 54, 55, 65), (54, 64, 62, 60, 58, 56), (104, 102, 69, 68), (74, 81, 73, 72), (92, 93, 71, 70), (82, 89, 67, 66), (101, 92, 70, 85), (97, 91, 67, 89), (93, 94, 86, 71), (94, 95, 87, 86), (95, 96, 88, 87), (96, 97, 89, 88), (90, 98, 82, 66), (98, 99, 83, 82), (99, 100, 84, 83), (100, 101, 85, 84), (70, 71, 86, 85), (85, 86, 87, 84), (84, 87, 88, 83), (83, 88, 89, 82), (68, 69, 78, 77), (77, 78, 79, 76), (76, 79, 80, 75), (75, 80, 81, 74), (111, 112, 100, 99), (104, 110, 98, 90), (107, 108, 96, 95), (105, 106, 94, 93), (109, 102, 91, 97), (113, 103, 92, 101), (103, 105, 93, 92), (66, 67, 91, 90), (72, 73, 105, 103), (74, 72, 103, 113), (78, 69, 102, 109), (73, 81, 106, 105), (81, 80, 107, 106), (80, 79, 108, 107), (79, 78, 109, 108), (68, 77, 110, 104), (77, 76, 111, 110), (76, 75, 112, 111), (75, 74, 113, 112), (90, 91, 102, 104), (97, 98, 110, 109), (99, 98, 97, 96), (96, 108, 111, 99), (109, 110, 111, 108), (107, 112, 113, 106), (94, 106, 113, 101), (101, 100, 95, 94), (95, 100, 112, 107), (120, 119, 118, 121), (114, 115, 116, 117), (119, 117, 116, 118), (123, 120, 121, 122), (122, 124, 125, 123), (126, 127, 125, 124), (126, 128, 129, 127), (131, 130, 129, 128), (119, 120, 123, 125, 127, 129, 130, 158, 160, 136, 133, 134, 132, 135, 161, 138, 114, 117), (130, 131, 157, 158), (115, 114, 138, 137), (137, 157, 131, 128, 126, 124, 122, 121, 118, 116, 115), (145, 146, 143, 144), (139, 142, 141, 140), (144, 143, 141, 142), (148, 147, 146, 145), (147, 148, 150, 149), (151, 149, 150, 152), (151, 152, 154, 153), (156, 153, 154, 155), (144, 142, 139, 138, 161, 164, 159, 163, 162, 165, 160, 158, 155, 154, 152, 150, 148, 145), (155, 158, 157, 156), (140, 137, 138, 139), (137, 140, 141, 143, 146, 147, 149, 151, 153, 156, 157), (135, 132, 184, 181), (170, 167, 190, 192), (173, 176, 200, 194), (167, 168, 191, 190), (174, 177, 199, 197), (159, 164, 188, 189), (175, 174, 197, 198), (132, 134, 179, 184), (163, 159, 189, 186), (166, 169, 193, 196), (160, 165, 187, 183), (136, 160, 183, 180), (184, 179, 191, 196), (187, 185, 197, 199), (178, 180, 192, 190), (189, 188, 200, 201), (188, 182, 194, 200), (182, 181, 193, 194), (183, 187, 199, 195), (185, 186, 198, 197), (180, 183, 195, 192), (179, 178, 190, 191), (186, 189, 201, 198), (181, 184, 196, 193), (134, 133, 178, 179), (162, 163, 186, 185), (177, 172, 195, 199), (169, 173, 194, 193), (133, 136, 180, 178), (165, 162, 185, 187), (171, 175, 198, 201), (172, 170, 192, 195), (161, 135, 181, 182), (164, 161, 182, 188), (176, 171, 201, 200), (168, 166, 196, 191), (420, 418, 205, 204), (204, 205, 209, 208), (425, 423, 207, 206), (207, 203, 215, 214), (422, 425, 206, 202), (423, 424, 203, 207), (212, 213, 211, 210), (206, 207, 213, 212), (203, 202, 210, 211), (202, 206, 212, 210), (214, 215, 217, 216), (203, 211, 217, 215), (213, 207, 214, 216), (211, 213, 216, 217), (416, 414, 221, 220), (220, 221, 225, 224), (429, 427, 223, 222), (223, 219, 231, 230), (426, 429, 222, 218), (427, 428, 219, 223), (228, 229, 227, 226), (222, 223, 229, 228), (219, 218, 226, 227), (218, 222, 228, 226), (230, 231, 233, 232), (219, 227, 233, 231), (229, 223, 230, 232), (227, 229, 232, 233), (452, 450, 237, 236), (236, 237, 241, 240), (449, 447, 239, 238), (446, 449, 238, 234), (447, 448, 235, 239), (252, 250, 243, 244), (242, 245, 244, 243), (253, 252, 244, 245), (250, 251, 242, 243), (251, 253, 245, 242), (234, 238, 248, 249), (235, 234, 249, 246), (238, 239, 247, 248), (239, 235, 246, 247), (249, 248, 255, 256), (246, 249, 251, 250), (248, 247, 252, 253), (247, 246, 250, 252), (256, 255, 254, 257), (248, 253, 254, 255), (251, 249, 256, 257), (253, 251, 257, 254), (440, 438, 261, 260), (260, 261, 265, 264), (437, 435, 263, 262), (434, 437, 262, 258), (435, 436, 259, 263), (276, 274, 267, 268), (266, 269, 268, 267), (277, 276, 268, 269), (274, 275, 266, 267), (275, 277, 269, 266), (258, 262, 272, 273), (259, 258, 273, 270), (262, 263, 271, 272), (263, 259, 270, 271), (273, 272, 279, 280), (270, 273, 275, 274), (272, 271, 276, 277), (271, 270, 274, 276), (280, 279, 278, 281), (272, 277, 278, 279), (275, 273, 280, 281), (277, 275, 281, 278), (289, 284, 287, 290), (298, 282, 285, 331), (283, 289, 290, 286), (305, 292, 284, 289), (324, 331, 285, 291), (288, 291, 285, 282), (290, 287, 325, 318), (318, 325, 326, 319), (319, 326, 327, 320), (320, 327, 328, 321), (321, 328, 329, 322), (322, 329, 330, 323), (323, 330, 331, 324), (286, 290, 318, 312), (312, 318, 319, 313), (313, 319, 320, 314), (314, 320, 321, 315), (315, 321, 322, 316), (316, 322, 323, 317), (289, 283, 299, 305), (305, 299, 300, 306), (306, 300, 301, 307), (307, 301, 302, 308), (308, 302, 303, 309), (309, 303, 304, 310), (304, 317, 323, 310), (288, 282, 298, 311), (311, 298, 297, 310), (310, 297, 296, 309), (309, 296, 295, 308), (308, 295, 294, 307), (307, 294, 293, 306), (306, 293, 292, 305), (284, 292, 325, 287), (292, 293, 326, 325), (293, 294, 327, 326), (294, 295, 328, 327), (295, 296, 329, 328), (296, 297, 330, 329), (297, 298, 331, 330), (311, 310, 323, 324), (291, 288, 311, 324), (286, 312, 299, 283), (300, 299, 312, 313), (301, 300, 313, 314), (302, 301, 314, 315), (303, 302, 315, 316), (304, 303, 316, 317), (332, 334, 335, 333), (337, 338, 339, 336), (335, 334, 336, 339), (332, 333, 338, 337), (333, 335, 339, 338), (334, 332, 337, 336), (340, 342, 343, 341), (345, 346, 347, 344), (343, 342, 344, 347), (340, 341, 346, 345), (341, 343, 347, 346), (342, 340, 345, 344), (348, 350, 351, 349), (353, 354, 355, 352), (351, 350, 352, 355), (348, 349, 354, 353), (349, 351, 355, 354), (350, 348, 353, 352), (356, 358, 359, 357), (361, 362, 363, 360), (357, 359, 363, 362), (358, 356, 361, 360), (359, 358, 360, 363), (356, 357, 362, 361), (365, 364, 372, 371, 370, 369, 368, 367, 366), (373, 375, 376, 377, 378, 379, 380, 381, 374), (364, 374, 381, 372), (370, 379, 378, 369), (367, 376, 375, 366), (371, 380, 379, 370), (368, 377, 376, 367), (365, 373, 374, 364), (372, 381, 380, 371), (369, 378, 377, 368), (366, 375, 373, 365), (382, 384, 385, 383), (387, 388, 389, 386), (385, 384, 386, 389), (382, 383, 388, 387), (383, 385, 389, 388), (384, 382, 387, 386), (390, 392, 393, 391), (395, 396, 397, 394), (393, 392, 394, 397), (390, 391, 396, 395), (391, 393, 397, 396), (392, 390, 395, 394), (398, 400, 401, 399), (403, 404, 405, 402), (401, 400, 402, 405), (398, 399, 404, 403), (399, 401, 405, 404), (400, 398, 403, 402), (421, 418, 407, 409), (420, 419, 408, 406), (419, 421, 409, 408), (422, 424, 407, 406), (417, 414, 411, 413), (416, 415, 412, 410), (415, 417, 413, 412), (426, 428, 411, 410), (224, 225, 417, 415), (220, 224, 415, 416), (225, 221, 414, 417), (410, 411, 414, 416), (208, 209, 421, 419), (204, 208, 419, 420), (209, 205, 418, 421), (406, 407, 418, 420), (202, 203, 424, 422), (409, 407, 424, 423), (406, 408, 425, 422), (408, 409, 423, 425), (218, 219, 428, 426), (413, 411, 428, 427), (410, 412, 429, 426), (412, 413, 427, 429), (441, 438, 431, 433), (440, 439, 432, 430), (439, 441, 433, 432), (434, 436, 431, 430), (258, 259, 436, 434), (433, 431, 436, 435), (430, 432, 437, 434), (432, 433, 435, 437), (264, 265, 441, 439), (260, 264, 439, 440), (265, 261, 438, 441), (430, 431, 438, 440), (453, 450, 443, 445), (452, 451, 444, 442), (451, 453, 445, 444), (446, 448, 443, 442), (234, 235, 448, 446), (445, 443, 448, 447), (442, 444, 449, 446), (444, 445, 447, 449), (240, 241, 453, 451), (236, 240, 451, 452), (241, 237, 450, 453), (442, 443, 450, 452)])
me_circle_005.polygons.foreach_set('material_index', [5, 5, 5, 5, 5, 5, 5, 5, 5, 5, 5, 0, 0, 0, 0, 0, 0, 0, 0, 0, 0, 0, 0, 0, 0, 0, 0, 0, 0, 0, 0, 0, 0, 0, 0, 0, 0, 0, 0, 0, 0, 0, 0, 1, 1, 1, 1, 1, 1, 1, 1, 1, 1, 1, 1, 1, 1, 1, 1, 1, 1, 1, 1, 1, 1, 1, 1, 1, 1, 1, 1, 1, 1, 1, 1, 1, 1, 1, 1, 1, 1, 1, 1, 1, 1, 1, 1, 1, 1, 1, 1, 1, 1, 1, 1, 1, 1, 1, 1, 1, 1, 1, 1, 1, 1, 1, 1, 1, 1, 1, 1, 1, 1, 1, 1, 1, 1, 2, 1, 1, 1, 1, 2, 1, 2, 2, 1, 2, 2, 2, 2, 2, 2, 2, 2, 2, 2, 2, 2, 2, 2, 2, 2, 1, 1, 2, 2, 1, 1, 2, 2, 1, 1, 3, 3, 3, 3, 3, 3, 3, 3, 3, 3, 3, 3, 3, 3, 3, 3, 3, 3, 3, 3, 3, 3, 3, 3, 3, 3, 3, 3, 3, 3, 3, 3, 3, 3, 3, 3, 3, 3, 3, 3, 3, 3, 3, 3, 3, 3, 3, 3, 3, 3, 3, 3, 3, 3, 3, 3, 3, 3, 3, 3, 3, 3, 3, 3, 3, 3, 3, 3, 3, 3, 3, 3, 4, 4, 4, 2, 4, 4, 2, 4, 2, 4, 2, 4, 2, 2, 4, 2, 4, 2, 4, 2, 4, 2, 4, 2, 4, 4, 4, 2, 4, 2, 4, 2, 4, 2, 4, 2, 4, 2, 4, 2, 2, 4, 2, 4, 2, 4, 2, 4, 5, 5, 5, 5, 5, 5, 5, 5, 5, 5, 5, 5, 5, 5, 5, 5, 5, 5, 3, 3, 3, 3, 3, 3, 5, 5, 5, 5, 5, 5, 5, 5, 5, 5, 5, 5, 5, 5, 5, 5, 5, 5, 5, 5, 5, 5, 5, 5, 5, 5, 5, 5, 5, 3, 3, 3, 3, 3, 3, 3, 3, 3, 3, 3, 3, 3, 3, 3, 3, 3, 3, 3, 3, 3, 3, 3, 3, 3, 3, 3, 3, 3, 3, 3, 3, 3, 3, 3, 3, 3, 3, 3, 3, 3, 3, 3, 3, 3, 3, 3, 3])
me_circle_005.materials.append(mat_material_043)
me_circle_005.materials.append(mat_material_042)
me_circle_005.materials.append(mat_material_041)
me_circle_005.materials.append(mat_material_040)
me_circle_005.materials.append(mat_material_039)
me_circle_005.materials.append(mat_material_038)
me_circle_005.use_remesh_preserve_volume = False
me_circle_005.use_remesh_preserve_attributes = False
me_circle_005.use_mirror_vertex_groups = False
me_circle_005.update()
arm_skeletonevil = bpy.data.armatures.new('skeletonevil')  # bones are not reproduced
arm_armature_000 = bpy.data.armatures.new('Armature.000')  # bones are not reproduced

# ---- objects
ob_skeleto_evil = bpy.data.objects.new('skeleto evil', arm_skeletonevil)
ob_evil = bpy.data.objects.new('evil', me_cube_010)
ob_lamp = bpy.data.objects.new('Lamp', light_lamp)
ob_camera = bpy.data.objects.new('Camera', cam_camera)
ob_good_guitar = bpy.data.objects.new('good guitar', arm_armature_000)
ob_good_guitarr = bpy.data.objects.new('good guitarr', me_circle_005)

# ---- transforms, parenting, visibility, modifiers, constraints
ob_skeleto_evil.location = (-2.644, 0.0, 0.0)
ob_skeleto_evil.hide_viewport = True
ob_skeleto_evil.display_type = 'SOLID'
ob_skeleto_evil.show_in_front = True
ob_skeleto_evil.lineart.crease_threshold = 0.0
ob_evil.parent = ob_skeleto_evil
ob_evil.matrix_parent_inverse = Matrix(((1.0, 0.0, 0.0, 2.644), (1.863e-09, 1.0, 0.0, -0.06483), (0.0, 0.0, 1.0, 0.0), (0.0, 0.0, 0.0, 1.0)))
ob_evil.location = (-2.658, -0.1349, 1.797)
ob_evil.rotation_euler = (1.571, -0.0, 0.0)
ob_evil.scale = (0.4438, 0.4438, 0.4438)
ob_evil.lineart.crease_threshold = 0.0
_vg = ob_evil.vertex_groups.new(name='torso')
for _i, _w in zip([0, 1, 2, 3, 4, 5, 6, 7, 8, 9, 10, 11, 12, 13, 14, 15, 16, 17, 18, 19, 20, 21, 22, 23, 24, 25, 26, 27, 28, 29, 30, 31, 32, 33, 34, 35, 36, 37, 38, 39, 40, 41, 42, 43, 44, 45, 46, 47, 48, 49, 50, 51, 52, 53, 54, 55, 56, 57, 58, 59, 60, 61, 62, 63, 64, 65, 66, 67, 68, 69, 70, 71, 72, 73, 74, 75, 76, 77, 78, 79, 80, 81, 82, 83, 84, 85, 86, 87, 88, 89, 90, 91, 92, 93, 94, 95, 96, 97, 98, 99, 100, 101, 102, 103, 104, 105, 106, 107, 108, 109, 110, 111, 112, 113, 114, 115, 116, 117, 118, 119, 120, 121, 122, 123, 124, 125, 126, 127, 128, 129, 130, 131, 132, 133, 134, 135, 136, 137, 138, 139, 140, 141, 142, 143, 144, 145, 146, 147, 148, 149, 150, 151, 152, 153, 154, 155, 156, 157, 158, 159, 160, 161, 162, 163, 164, 165, 166, 167, 168, 169, 170, 171, 172, 173, 174, 175, 176, 177, 178, 179, 180, 181, 182, 183, 184, 185, 186, 187, 188, 189, 190, 191, 192, 193, 194, 195, 196, 197, 198, 199, 200, 201, 202, 203, 204, 205, 206, 207, 208, 209, 210, 211, 212, 213, 214, 215, 216, 217, 218, 219, 220, 221, 222, 223, 224, 225, 226, 227, 228, 229, 230, 231, 232, 233, 234, 235, 236, 237, 238, 239, 240, 241, 242, 243, 244, 245, 246, 247, 248, 249, 250, 251, 252, 253, 254, 255, 256, 257, 258, 259, 260, 261, 262, 263, 264, 265, 266, 267, 268, 269, 270, 271, 272, 273, 274, 275, 276, 277, 278, 279, 280, 281, 282, 283, 284, 285, 286, 287, 288, 289, 290, 291, 292, 293, 294, 295, 296, 297, 298, 299, 300, 301, 302, 303, 304, 305, 306, 307, 308, 309, 310, 311, 312, 313, 314, 315, 316, 317, 318, 319, 320, 321, 322, 323, 324, 325, 326, 327, 328, 329, 330, 331, 332, 333, 334, 335, 336, 337, 338, 339, 340, 341, 342, 343, 344, 345, 346, 347, 348, 349, 350, 351, 352, 353, 354, 355, 356, 357, 358, 359, 360, 361, 362, 363, 364, 365, 366, 367, 368, 369, 370, 371, 372, 373, 374, 375, 376, 377, 378, 379, 380, 381, 382, 383, 384, 385, 386, 387, 388, 389, 390, 391, 392, 393, 394, 395, 396, 397, 398, 399, 400, 401, 402, 403, 404, 405, 406, 407, 408, 409, 410, 411, 412, 413, 414, 415, 416, 417, 418, 419, 420, 421, 422, 423, 424, 425, 426, 427, 428, 429, 430, 431, 432, 433, 434, 435, 436, 437, 438, 439, 440, 441, 442, 443, 444, 445, 446, 447, 448, 449, 450, 451, 452, 453, 454, 455, 456, 457, 458, 459, 460, 461], [0.994, 0.9784, 0.9784, 0.9995, 0.9784, 0.9784, 0.994, 0.9784, 0.9784, 0.9995, 0.9784, 0.9783, 0.9783, 0.9704, 0.999, 0.9993, 0.994, 0.9784, 0.9784, 0.948, 0.9251, 0.9986, 0.9993, 0.9784, 0.9783, 0.9783, 0.9501, 0.9991, 0.9995, 0.994, 0.9784, 0.9784, 0.9783, 0.9784, 0.9985, 0.9993, 0.9784, 0.9784, 0.9783, 0.9784, 0.9976, 0.9993, 0.9983, 0.9784, 0.9784, 0.9783, 0.9784, 0.9968, 0.9989, 0.9975, 0.9892, 0.994, 0.9852, 0.9846, 0.9849, 0.9857, 0.994, 0.9845, 0.9983, 0.9494, 0.9998, 0.9995, 0.9964, 0.9997, 0.9837, 0.9798, 0.9447, 0.9783, 0.9783, 0.9813, 0.9703, 0.9665, 0.994, 0.9948, 0.9785, 0.9744, 1.0, 1.0, 1.0, 0.9997, 1.0, 0.9783, 0.994, 0.9783, 0.9518, 0.9994, 0.9849, 0.9929, 0.9953, 0.9795, 0.9947, 0.7717, 0.9493, 0.994, 0.9556, 0.9783, 0.9967, 0.994, 0.9783, 0.994, 0.9787, 0.9963, 0.9996, 0.9843, 0.9999, 0.9998, 0.9987, 0.9915, 0.9998, 0.9996, 0.9999, 1.0, 1.0, 0.9999, 1.0, 0.9951, 1.0, 0.9999, 0.9982, 0.9859, 0.9999, 0.9991, 0.9908, 1.0, 1.0, 0.9997, 0.9998, 0.9999, 1.0, 0.9978, 0.9821, 0.9996, 0.9996, 0.9794, 1.0, 1.0, 1.0, 0.9999, 0.9999, 1.0, 0.9999, 0.9958, 0.9804, 0.9987, 0.9998, 0.9938, 1.0, 1.0, 1.0, 1.0, 1.0, 1.0, 0.9997, 0.9997, 0.9999, 1.0, 1.0, 1.0, 1.0, 1.0, 1.0, 0.9996, 0.9996, 0.9999, 1.0, 1.0, 0.9991, 0.9999, 0.9991, 1.0, 1.0, 0.9999, 0.994, 0.9947, 0.999, 0.9995, 0.9999, 0.9999, 0.9998, 0.996, 0.99, 0.9952, 0.994, 0.9988, 0.9995, 0.9999, 0.9998, 0.9998, 0.9958, 0.9882, 0.9983, 1.0, 0.9998, 1.0, 0.9993, 0.9983, 1.0, 1.0, 0.9983, 0.9998, 0.999, 1.0, 1.0, 0.9999, 0.9981, 0.9959, 0.9966, 0.9992, 0.9987, 0.9999, 0.9999, 0.9999, 0.9978, 0.9938, 0.9784, 0.9784, 0.9784, 0.9784, 0.9784, 0.9784, 0.9545, 0.9784, 0.9732, 0.9784, 0.9784, 0.9784, 0.9784, 0.9784, 0.9784, 0.9784, 0.9784, 0.9784, 0.9784, 0.9784, 0.9784, 0.9784, 0.9784, 0.9784, 0.9784, 0.9784, 0.9784, 0.9784, 0.9784, 0.9784, 0.9784, 0.9784, 0.9784, 0.9784, 0.9784, 0.9784, 0.9784, 0.9784, 0.9784, 0.9784, 0.9784, 0.9784, 0.9784, 0.9784, 0.9784, 0.9784, 0.9784, 0.9784, 0.9784, 0.9784, 0.9784, 0.9784, 0.9784, 0.9784, 0.9784, 0.9784, 0.9784, 0.9784, 0.9784, 0.9784, 0.9784, 0.9784, 0.9784, 0.9784, 0.9784, 0.9784, 0.9784, 0.9784, 0.9784, 0.9784, 0.9784, 0.9784, 0.9784, 0.9784, 0.9784, 0.9784, 0.9784, 0.9784, 0.9784, 0.9784, 0.9784, 0.9784, 0.9784, 0.9784, 0.9784, 0.9784, 0.9784, 0.9784, 0.9784, 0.9784, 0.9784, 0.9784, 0.9784, 0.9784, 0.9784, 0.9784, 0.0, 0.0, 1.0, 1.0, 0.0, 8.282e-06, 1.0, 1.0, 0.0, 0.0, 0.0, 0.0, 0.0, 0.0, 0.0, 0.0, 0.0, 0.0, 1.0, 1.0, 2.086e-05, 2.534e-06, 0.9999, 0.9997, 0.0, 0.0, 7.307e-05, 0.0003661, 0.0, 0.0, 0.0, 0.0, 0.0, 0.0, 0.02165, 0.006044, 0.0, 0.0, 0.006042, 0.006044, 0.0, 0.0, 0.0, 0.0, 0.0, 0.0, 0.0, 0.0, 0.0, 0.0, 0.0, 0.0, 0.0, 0.0, 0.0, 0.0, 0.00141, 0.001279, 0.0117, 0.007573, 0.001361, 0.001203, 0.006041, 0.004827, 0.01241, 0.0009278, 0.0008703, 0.01155, 0.001065, 0.0009381, 0.001194, 0.001359, 0.0009104, 0.002118, 0.0007343, 0.001699, 0.002789, 0.002186, 0.002425, 0.003093, 0.0, 0.0, 0.0, 0.0, 0.0, 0.0, 0.0, 0.0, 0.0, 0.0, 0.0, 0.0, 0.003615, 0.004787, 0.003548, 0.003788, 0.00514, 0.003981, 0.008287, 0.004267, 0.003174, 0.003154, 0.003597, 0.003123, 0.005881, 0.01561, 6.122e-05, 0.004331, 0.0005416, 0.0003389, 0.00214, 0.0001178, 0.0003389, 0.0003389, 0.0003389, 8.719e-05, 0.0, 0.0, 8.685e-09, 3.902e-05, 0.0, 0.0, 0.0, 0.0, 0.0, 2.664e-08, 0.0, 0.0, 0.002939, 0.0, 0.0, 0.004346, 0.001348, 0.001193, 0.008135, 0.01541, 0.005924, 0.003906, 0.005694, 0.001624, 0.01565, 0.0006939, 0.08517, 0.02064, 0.007513, 0.01419, 0.01565, 0.000291, 0.005587, 0.08312, 0.01653, 0.0003024]): _vg.add([_i], _w, 'REPLACE')
_vg = ob_evil.vertex_groups.new(name='arms.R')
for _i, _w in zip([0, 3, 6, 9, 15, 16, 22, 28, 29, 35, 41, 42, 48, 49, 50, 51, 52, 53, 54, 55, 56, 57, 58, 59, 61, 63, 64, 66, 67, 68, 69, 70, 71, 72, 73, 74, 75, 76, 77, 78, 79, 80, 81, 82, 83, 84, 85, 86, 87, 88, 89, 90, 91, 92, 93, 94, 95, 96, 97, 98, 99, 100, 101, 102, 103, 104, 105, 106, 107, 108, 109, 110, 111, 112, 113, 114, 115, 116, 117, 118, 119, 120, 121, 122, 123, 124, 125, 126, 127, 128, 129, 130, 131, 132, 133, 134, 135, 136, 137, 138, 139, 140, 141, 142, 143, 144, 145, 146, 147, 148, 149, 150, 151, 152, 153, 154, 155, 156, 157, 158, 159, 160, 161, 162, 163, 164, 165, 166, 167, 168, 169, 170, 171, 172, 173, 174, 175, 176, 177, 178, 179, 180, 181, 182, 183, 184, 185, 186, 187, 188, 189, 190, 191, 192, 193, 194, 195, 196, 197, 198, 199, 200, 201, 202, 203, 204, 205, 206, 207, 208, 209, 210, 211, 212, 213, 310, 311, 312, 313, 314, 315, 316, 317, 318, 319, 320, 321, 322, 323, 324, 325, 326, 327, 328, 329, 330, 331, 332, 333, 334, 335, 336, 337, 338, 339, 340, 341, 342, 343, 344, 345, 346, 347, 348, 349, 354, 355, 356, 357, 358, 359, 360, 361, 362, 363, 364, 365, 366, 367, 368, 369, 370, 371, 372, 373, 374, 375, 376, 377, 378, 379, 380, 381, 382, 383, 384, 385, 386, 387, 388, 389, 390, 391, 392, 393, 394, 395, 396, 397, 398, 399, 400, 401, 402, 403, 404, 405, 406, 407, 408, 409, 410, 411, 412, 413, 414, 415, 416, 417, 418, 419, 420, 421, 422, 423, 424, 425, 426, 427, 428, 429, 430, 431, 432, 433, 434, 435, 436, 437, 450, 451, 452, 453, 454, 455, 456, 457, 458, 459, 460, 461], [0.0, 0.0, 0.0, 0.0, 0.0, 0.0, 0.0, 0.0, 0.0, 0.0, 0.0, 0.0, 0.0, 0.0, 0.0, 0.0, 0.0, 0.0, 0.0, 0.0, 0.0, 0.0, 0.0, 0.0, 0.0, 0.0, 0.0, 0.0, 0.0, 0.0, 0.0, 0.0, 0.0, 0.0, 0.0, 0.0, 0.0, 0.0, 0.0, 0.0, 0.0, 0.0, 0.0, 0.0, 0.0, 0.0, 0.0, 0.0, 0.0, 0.0, 0.0, 0.0, 0.0, 0.0, 0.0, 0.0, 0.0, 0.0, 0.0, 0.0, 0.0, 0.0, 0.0, 0.0, 0.0, 0.0, 0.0, 0.0, 0.0, 0.0, 0.0, 0.0, 0.0, 0.0, 0.0, 0.0, 0.0, 0.0, 0.0, 0.0, 0.0, 0.0, 0.0, 0.0, 0.0, 0.0, 0.0, 0.0, 0.0, 0.0, 0.0, 0.0, 0.0, 0.0, 0.0, 0.0, 0.0, 0.0, 0.0, 0.0, 0.0, 0.0, 0.0, 0.0, 0.0, 0.0, 0.0, 0.0, 0.0, 0.0, 0.0, 0.0, 0.0, 0.0, 0.0, 0.0, 0.0, 0.0, 0.0, 0.0, 0.0, 0.0, 0.0, 0.0, 0.0, 0.0, 0.0, 0.0, 0.0, 0.0, 0.0, 0.0, 0.0, 0.0, 0.0, 0.0, 0.0, 0.0, 0.0, 0.0, 0.0, 0.0, 0.0, 0.0, 0.0, 0.0, 0.0, 0.0, 0.0, 0.0, 0.0, 0.0, 0.0, 0.0, 0.0, 0.0, 0.0, 0.0, 0.0, 0.0, 0.0, 0.0, 0.0, 0.0, 0.0, 0.0, 0.0, 0.0, 0.0, 0.0, 0.0, 0.0, 0.0, 0.0, 0.0, 0.0, 0.0, 0.0, 0.0, 0.0, 0.0, 0.0, 0.0, 0.0, 0.0, 0.0, 0.0, 0.0, 0.0, 0.0, 0.0, 0.0, 0.0, 0.0, 0.0, 0.0, 0.0, 0.0, 0.0, 0.0, 0.0, 0.0, 0.0, 0.0, 0.0, 0.0, 0.0, 0.0, 0.0, 0.0, 0.0, 0.0, 0.0, 0.0, 0.0, 0.0, 0.0, 0.0, 0.0, 0.0, 0.0, 0.0, 0.0, 0.0, 0.0, 0.0, 0.0, 0.0, 0.0, 0.9603, 0.836, 0.0, 0.0, 0.9855, 0.9987, 0.0, 0.0, 0.0, 0.0, 0.0, 0.0, 0.0, 0.0, 0.0, 0.0, 0.0, 0.0, 0.0, 0.0, 0.0, 0.0, 0.0, 0.0, 0.0, 0.0, 0.0, 0.0, 0.0, 0.0, 0.0, 0.0, 0.0, 0.0, 0.1455, 0.07072, 0.1526, 0.05024, 0.8381, 0.978, 0.9751, 0.8909, 0.06044, 0.02724, 0.01424, 0.036, 0.0, 0.0, 0.0, 0.0, 0.0, 0.0, 0.0, 0.0, 0.0, 0.0, 0.0, 0.0, 0.0, 0.0, 0.0, 0.0, 0.0, 0.0, 0.0, 0.0, 0.0, 0.0, 0.0, 0.0, 0.9087, 0.9701, 0.9538, 0.99, 0.9506, 0.9857, 0.945, 0.9624, 0.9858, 0.9835, 0.9632, 0.9884]): _vg.add([_i], _w, 'REPLACE')
_vg = ob_evil.vertex_groups.new(name='arm.R')
for _i, _w in zip([50, 51, 55, 56, 81, 83, 84, 85, 87, 88, 90, 91, 92, 93, 94, 106, 107, 109, 118, 119, 121, 129, 130, 131, 141, 142, 143, 172, 173, 180, 181, 182, 189, 310, 311, 314, 315, 318, 319, 320, 321, 322, 323, 324, 325, 326, 327, 330, 331, 336, 337, 338, 340, 366, 367, 368, 369, 370, 371, 372, 373, 374, 375, 376, 377, 378, 379, 380, 381, 382, 383, 384, 385, 386, 387, 388, 389, 402, 403, 404, 405, 406, 407, 408, 409, 410, 411, 412, 413, 414, 416, 418, 421, 422, 425, 426, 427, 428, 429, 430, 431, 432, 433, 434, 435, 436, 437, 450, 451, 452, 453, 454, 455, 456, 457, 458, 459, 460, 461], [0.0, 0.0, 0.0, 0.0, 0.0, 0.0, 0.0, 0.0, 0.0, 0.0, 0.0, 0.0, 0.0, 0.0, 0.0, 0.0, 0.0, 0.0, 0.0, 0.0, 0.0, 0.0, 0.0, 0.0, 0.0, 0.0, 0.0, 0.0, 0.0, 0.0, 0.0, 0.0, 0.0, 0.0, 0.0, 0.0, 0.0, 0.0, 0.0, 0.0, 0.0, 0.0, 0.0, 0.0, 0.0, 0.0, 0.0, 0.0, 0.0, 0.0, 0.0, 0.0, 0.0, 0.7691, 0.8603, 0.0032, 0.003229, 0.9291, 0.8918, 0.003247, 0.004807, 0.003715, 0.01216, 0.01198, 0.006291, 0.2967, 0.0296, 0.03837, 0.5664, 0.01089, 0.01508, 0.01204, 0.01491, 0.01414, 0.03297, 0.1025, 0.01477, 0.7832, 0.4281, 0.9295, 0.208, 0.001682, 0.009093, 0.002166, 0.002754, 0.9825, 0.9706, 0.8742, 0.9783, 0.0, 0.0, 0.0, 0.0, 0.0, 0.0, 0.0, 0.0, 0.0, 0.0, 0.0, 0.0, 0.0, 0.0, 0.0, 0.0, 0.0, 0.0, 0.001719, 0.00431, 0.001718, 0.001764, 0.007625, 0.001754, 0.002127, 0.007777, 0.001934, 0.0017, 0.0008153, 0.0001885]): _vg.add([_i], _w, 'REPLACE')
_vg = ob_evil.vertex_groups.new(name='arms.L')
for _i, _w in zip([3, 344, 345, 348, 349, 390, 391, 392, 393, 394, 395, 396, 397, 398, 399, 400, 401, 438, 439, 440, 441, 442, 443, 444, 445, 446, 447, 448, 449], [0.00288, 0.9999, 0.9999, 0.9997, 1.0, 0.7332, 0.7197, 0.7779, 0.7522, 0.1127, 0.1001, 0.1235, 0.08428, 0.9757, 0.9874, 0.9792, 0.983, 0.9875, 0.9934, 0.9893, 0.9912, 0.9942, 0.9965, 0.9943, 0.9961, 0.999, 0.998, 0.9969, 0.9993]): _vg.add([_i], _w, 'REPLACE')
_vg = ob_evil.vertex_groups.new(name='arm.L')
for _i, _w in zip([63, 66, 67, 68, 69, 70, 71, 72, 73, 190, 312, 313, 316, 317, 328, 329, 332, 333, 342, 343, 344, 345, 346, 347, 348, 349, 350, 351, 352, 353, 354, 355, 356, 357, 358, 359, 360, 361, 362, 363, 364, 365, 390, 391, 392, 393, 394, 395, 396, 397, 398, 399, 400, 401, 438, 439, 440, 441, 442, 443, 444, 445, 446, 447, 448, 449], [0.0, 0.0, 0.0, 0.0, 0.0, 0.0, 0.0, 0.0, 0.0, 0.0, 0.0, 0.0, 0.0, 0.0, 0.0, 0.0, 0.0, 0.0, 0.9654, 0.7154, 0.0, 0.0, 0.9563, 0.7971, 0.0, 0.0, 0.005681, 0.006068, 0.005345, 0.002286, 0.252, 0.2198, 0.1225, 0.1818, 0.0733, 0.0731, 0.07414, 0.07284, 0.06846, 0.08843, 0.1471, 0.07257, 0.6888, 0.7875, 0.6451, 0.2217, 0.9514, 0.8996, 0.8765, 0.9181, 0.05633, 0.02085, 0.03236, 0.01936, 0.008522, 0.01027, 0.00457, 0.006791, 0.004376, 0.00976, 0.008122, 0.0119, 0.0265, 0.01576, 0.01469, 0.02185]): _vg.add([_i], _w, 'REPLACE')
_vg = ob_evil.vertex_groups.new(name='leg1.L')
for _i, _w in zip([312, 313, 316, 317, 414, 415, 416, 417, 418, 419, 420, 421, 422, 423, 424, 425], [0.2508, 0.3319, 0.3009, 0.0, 0.8436, 0.8432, 0.8377, 0.8372, 0.3802, 0.3859, 0.3798, 0.3865, 0.1438, 0.15, 0.143, 0.1507]): _vg.add([_i], _w, 'REPLACE')
_vg = ob_evil.vertex_groups.new(name='leg2.L')
for _i, _w in zip([310, 311, 312, 313, 314, 315, 316, 317, 318, 319, 320, 321, 322, 323, 324, 325, 414, 415, 416, 417, 418, 419, 420, 421, 422, 423, 424, 425], [0.6353, 0.7913, 0.001622, 0.002213, 0.7797, 0.581, 0.003912, 0.002614, 0.0, 0.0, 0.0, 0.0, 0.03914, 0.0273, 0.0, 0.0, 0.151, 0.1466, 0.1562, 0.1517, 0.6012, 0.5692, 0.577, 0.5936, 0.815, 0.7381, 0.7471, 0.8058]): _vg.add([_i], _w, 'REPLACE')
_vg = ob_evil.vertex_groups.new(name='foot.L')
for _i, _w in zip([310, 311, 314, 315, 318, 319, 320, 321, 322, 323, 324, 325, 419, 420, 422, 423, 424, 425], [0.6252, 0.8151, 0.728, 0.7927, 0.7787, 0.863, 0.7622, 0.8606, 0.3425, 0.3024, 0.2591, 0.211, 0.03568, 0.03281, 0.02926, 0.1067, 0.1053, 0.03328]): _vg.add([_i], _w, 'REPLACE')
_vg = ob_evil.vertex_groups.new(name='toes.L')
for _i, _w in zip([311, 315, 318, 319, 320, 321, 322, 323, 324, 325], [0.02121, 0.0283, 0.002915, 0.0, 0.005188, 0.07708, 0.5491, 0.5231, 0.8195, 0.8703]): _vg.add([_i], _w, 'REPLACE')
_vg = ob_evil.vertex_groups.new(name='leg1.R')
for _i, _w in zip([62, 82, 190, 198, 206, 312, 313, 316, 317, 328, 329, 332, 333, 426, 427, 428, 429, 430, 431, 432, 433, 434, 435, 436, 437], [0.0, 0.0, 0.001755, 0.0, 0.0, 0.0, 0.0498, 0.0, 0.03194, 0.2793, 0.1811, 0.2224, 0.182, 0.1193, 0.6857, 0.1558, 0.7117, 0.1283, 0.1477, 0.1289, 0.1474, 0.4265, 0.3759, 0.3573, 0.4024]): _vg.add([_i], _w, 'REPLACE')
_vg = ob_evil.vertex_groups.new(name='leg2.R')
for _i, _w in zip([326, 327, 328, 329, 330, 331, 332, 333, 334, 335, 336, 337, 338, 339, 340, 341, 426, 427, 428, 429, 430, 431, 432, 433, 434, 435, 436, 437], [0.9092, 0.7304, 0.004159, 0.005167, 0.7662, 0.7137, 0.00871, 0.007496, 0.0, 0.0, 0.0, 0.0, 0.0, 0.0, 0.0, 0.0, 0.1423, 0.1398, 0.1566, 0.153, 0.8331, 0.7344, 0.7639, 0.8057, 0.6011, 0.6026, 0.6257, 0.5763]): _vg.add([_i], _w, 'REPLACE')
_vg = ob_evil.vertex_groups.new(name='foot.R')
for _i, _w in zip([326, 327, 330, 331, 334, 335, 336, 337, 338, 339, 340, 341, 430, 431, 432, 433, 434, 437], [0.2052, 0.8099, 0.6392, 0.7961, 0.7755, 0.8606, 0.7661, 0.8629, 0.3408, 0.3036, 0.2562, 0.2137, 0.02418, 0.1125, 0.1026, 0.03981, 0.02815, 0.04057]): _vg.add([_i], _w, 'REPLACE')
_vg = ob_evil.vertex_groups.new(name='toes.R')
for _i, _w in zip([327, 331, 334, 335, 336, 337, 338, 339, 340, 341], [0.02258, 0.02763, 0.003334, 0.08165, 0.00456, 0.07643, 0.6117, 0.6533, 0.7132, 0.7625]): _vg.add([_i], _w, 'REPLACE')
_vg = ob_evil.vertex_groups.new(name='arm.R.001')
for _i, _w in zip([1, 2, 4, 5, 7, 8, 10, 17, 23, 30, 31, 36, 37, 43, 44, 50, 51, 55, 56, 58, 59, 60, 61, 62, 63, 64, 65, 66, 67, 68, 69, 70, 71, 72, 73, 75, 76, 77, 78, 79, 81, 82, 89, 90, 91, 92, 93, 94, 107, 110, 111, 112, 113, 119, 122, 123, 125, 128, 134, 135, 137, 140, 146, 147, 148, 149, 150, 151, 152, 153, 154, 155, 156, 157, 158, 159, 160, 161, 162, 163, 164, 165, 166, 167, 168, 169, 170, 171, 172, 173, 174, 181, 182, 183, 190, 191, 193, 196, 197, 200, 201, 202, 203, 208, 209, 210, 211, 214, 215, 216, 217, 218, 219, 220, 221, 222, 223, 224, 225, 226, 227, 228, 229, 230, 231, 232, 233, 234, 235, 236, 237, 238, 239, 240, 241, 242, 243, 244, 245, 246, 247, 248, 249, 250, 251, 252, 253, 254, 255, 256, 257, 258, 259, 260, 261, 262, 263, 264, 265, 266, 267, 268, 269, 270, 271, 272, 273, 274, 275, 276, 277, 278, 279, 280, 281, 282, 283, 284, 285, 286, 287, 288, 289, 290, 291, 292, 293, 294, 295, 296, 297, 298, 299, 300, 301, 302, 303, 304, 305, 306, 307, 308, 309, 310, 311, 312, 313, 314, 315, 316, 317, 318, 319, 320, 321, 322, 323, 324, 325, 332, 342, 343, 344, 345, 346, 347, 348, 349, 354, 355, 356, 357, 360, 361, 363, 366, 367, 368, 369, 370, 371, 372, 373, 374, 375, 376, 377, 378, 379, 380, 381, 382, 383, 384, 385, 386, 387, 388, 389, 390, 391, 392, 393, 394, 395, 396, 397, 398, 399, 400, 401, 402, 403, 404, 405, 406, 407, 408, 409, 410, 411, 412, 413, 414, 415, 416, 417, 418, 419, 420, 421, 422, 423, 424, 425, 428, 435, 450, 451, 452, 453, 454, 455, 456, 457, 458, 459, 460, 461], [0.0, 0.0, 0.0, 0.0, 0.0, 0.0, 0.0, 0.0, 0.0, 0.0, 0.0, 0.0, 0.0, 0.0, 0.0, 0.0, 0.0, 0.0, 0.0, 0.0, 0.0, 0.0, 0.0, 0.0, 0.0, 0.0, 0.0, 0.0, 0.0, 0.0, 0.0, 0.0, 0.0, 0.0, 0.0, 0.0, 0.0, 0.0, 0.0, 0.0, 0.0, 0.0, 0.0, 0.0, 0.0, 0.0, 0.0, 0.0, 0.0, 0.0, 0.0, 0.0, 0.0, 0.0, 0.0, 0.0, 0.0, 0.0, 0.0, 0.0, 0.0, 0.0, 0.0, 0.0, 0.0, 0.0, 0.0, 0.0, 0.0, 0.0, 0.0, 0.0, 0.0, 0.0, 0.0, 0.0, 0.0, 0.0, 0.0, 0.0, 0.0, 0.0, 0.0, 0.0, 0.0, 0.0, 0.0, 0.0, 0.0, 0.0, 0.0, 0.0, 0.0, 0.0, 0.0, 0.0, 0.0, 0.0, 0.0, 0.0, 0.0, 0.0, 0.0, 0.0, 0.0, 0.0, 0.0, 0.0, 0.0, 0.0, 0.0, 0.0, 0.0, 0.0, 0.0, 0.0, 0.0, 0.0, 0.0, 0.0, 0.0, 0.0, 0.0, 0.0, 0.0, 0.0, 0.0, 0.0, 0.0, 0.0, 0.0, 0.0, 0.0, 0.0, 0.0, 0.0, 0.0, 0.0, 0.0, 0.0, 0.0, 0.0, 0.0, 0.0, 0.0, 0.0, 0.0, 0.0, 0.0, 0.0, 0.0, 0.0, 0.0, 0.0, 0.0, 0.0, 0.0, 0.0, 0.0, 0.0, 0.0, 0.0, 0.0, 0.0, 0.0, 0.0, 0.0, 0.0, 0.0, 0.0, 0.0, 0.0, 0.0, 0.0, 0.0, 0.0, 0.0, 0.0, 0.0, 0.0, 0.0, 0.0, 0.0, 0.0, 0.0, 0.0, 0.0, 0.0, 0.0, 0.0, 0.0, 0.0, 0.0, 0.0, 0.0, 0.0, 0.0, 0.0, 0.0, 0.0, 0.0, 0.0, 0.0, 0.0, 0.0, 0.0, 0.0, 0.0, 0.0, 0.0, 0.0, 0.0, 0.0, 0.0, 0.0, 0.0, 0.0, 0.0, 0.0, 0.0, 0.0, 0.0, 0.0, 0.0, 0.0, 0.0, 0.0, 0.0, 0.0, 0.0, 0.0, 0.0, 0.0, 0.0, 0.0, 0.1641, 0.1558, 0.007349, 0.00742, 0.1638, 0.0869, 0.007424, 0.00735, 0.9087, 0.9359, 0.9388, 0.9377, 0.8207, 0.6069, 0.6172, 0.8177, 0.9321, 0.871, 0.8444, 0.858, 0.8223, 0.634, 0.7589, 0.8443, 0.0, 0.0, 0.0, 0.0, 0.0, 0.0, 0.0, 0.0, 0.0, 0.0, 0.0, 0.0, 0.001095, 0.001993, 0.0005383, 0.001743, 0.001684, 0.001619, 0.001679, 0.00163, 0.0006282, 0.002103, 0.002223, 0.0006012, 0.0, 0.0, 0.0, 0.0, 0.0, 0.0, 0.0, 0.0, 0.0, 0.0, 0.0, 0.0, 0.0, 0.0, 0.01454, 0.01416, 0.01447, 0.01416, 0.01803, 0.01756, 0.01788, 0.01752, 0.01968, 0.01684, 0.005542, 0.0192]): _vg.add([_i], _w, 'REPLACE')
_vg = ob_evil.vertex_groups.new(name='arm.L.001')
for _i, _w in zip([350, 351, 352, 353, 354, 355, 356, 357, 358, 359, 360, 361, 362, 363, 364, 365], [0.9265, 0.9219, 0.9308, 0.9517, 0.6046, 0.5783, 0.5906, 0.5611, 0.5317, 0.5866, 0.5948, 0.602, 0.8025, 0.8045, 0.7877, 0.7912]): _vg.add([_i], _w, 'REPLACE')
_m = ob_evil.modifiers.new('Armature', 'ARMATURE')
_m.object = ob_skeleto_evil
_m = ob_evil.modifiers.new('Solidify', 'SOLIDIFY')
_m.nonmanifold_thickness_mode = 'FIXED'
_m.nonmanifold_merge_threshold = 0.0003
ob_lamp.location = (4.076, 1.005, 5.904)
ob_lamp.rotation_euler = (0.6503, 0.05522, 1.866)
ob_lamp.lock_rotations_4d = False
ob_lamp.empty_display_type = 'ARROWS'
ob_lamp.color = (0.0, 0.0, 0.0, 0.0)
ob_lamp.lineart.crease_threshold = 0.0
ob_camera.location = (7.481, -6.508, 5.344)
ob_camera.rotation_euler = (1.109, 0.0, 0.8149)
ob_camera.lock_rotations_4d = False
ob_camera.empty_display_type = 'ARROWS'
ob_camera.color = (0.0, 0.0, 0.0, 0.0)
ob_camera.display_type = 'WIRE'
ob_camera.lineart.crease_threshold = 0.0
ob_good_guitar.location = (0.0, 0.0, 0.0)
ob_good_guitar.hide_viewport = True
ob_good_guitar.display_type = 'SOLID'
ob_good_guitar.show_in_front = True
ob_good_guitar.lineart.crease_threshold = 0.0
ob_good_guitarr.parent = ob_good_guitar
ob_good_guitarr.location = (0.005096, -0.1099, 1.778)
ob_good_guitarr.rotation_euler = (1.571, 0.0, 12.57)
ob_good_guitarr.scale = (0.06277, 0.06277, 0.06277)
ob_good_guitarr.hide_viewport = True
ob_good_guitarr.lineart.crease_threshold = 0.0
_vg = ob_good_guitarr.vertex_groups.new(name='torso')
for _i, _w in zip([0, 1, 2, 3, 4, 5, 6, 7, 8, 9, 10, 11, 12, 13, 14, 15, 16, 17, 18, 19, 20, 21, 22, 23, 24, 25, 26, 27, 28, 29, 30, 31, 32, 33, 34, 35, 36, 37, 38, 39, 40, 41, 42, 43, 44, 45, 46, 47, 48, 49, 50, 51, 52, 53, 54, 55, 56, 57, 58, 59, 60, 61, 62, 63, 64, 65, 66, 67, 68, 69, 70, 71, 72, 73, 74, 75, 76, 77, 78, 79, 80, 81, 82, 83, 84, 85, 86, 87, 88, 89, 90, 91, 92, 93, 94, 95, 96, 97, 98, 99, 100, 101, 102, 103, 104, 105, 106, 107, 108, 109, 110, 111, 112, 113, 114, 115, 116, 117, 118, 119, 120, 121, 122, 123, 124, 125, 126, 127, 128, 129, 130, 131, 132, 133, 134, 135, 136, 137, 138, 139, 140, 141, 142, 143, 144, 145, 146, 147, 148, 149, 150, 151, 152, 153, 154, 155, 156, 157, 158, 159, 160, 161, 162, 163, 164, 165, 166, 167, 168, 169, 170, 171, 172, 173, 174, 175, 176, 177, 178, 179, 180, 181, 182, 183, 184, 185, 186, 187, 188, 189, 190, 191, 192, 193, 194, 195, 196, 197, 198, 199, 200, 201, 220, 234, 235, 236, 237, 238, 239, 240, 241, 242, 243, 244, 245, 246, 247, 248, 249, 250, 251, 252, 253, 254, 255, 256, 257, 281, 282, 283, 284, 285, 286, 287, 288, 289, 290, 291, 292, 293, 294, 295, 296, 297, 298, 299, 300, 301, 302, 303, 304, 305, 306, 307, 308, 309, 310, 311, 312, 313, 314, 315, 316, 317, 318, 319, 320, 321, 322, 323, 324, 325, 326, 327, 328, 329, 330, 331, 332, 333, 334, 335, 336, 337, 338, 339, 340, 341, 342, 343, 344, 345, 346, 347, 348, 349, 350, 351, 352, 353, 354, 355, 356, 357, 358, 359, 360, 361, 362, 363, 364, 365, 366, 367, 368, 369, 370, 371, 372, 373, 374, 375, 376, 377, 378, 379, 380, 381, 382, 383, 384, 385, 386, 387, 388, 389, 390, 391, 392, 393, 394, 395, 396, 397, 398, 399, 400, 401, 402, 403, 404, 405, 430, 431, 432, 433, 434, 435, 436, 437, 438, 439, 440, 441, 442, 443, 444, 445, 446, 447, 448, 449, 450, 451, 452, 453], [1.0, 1.0, 1.0, 1.0, 1.0, 1.0, 1.0, 1.0, 1.0, 1.0, 1.0, 1.0, 1.0, 1.0, 1.0, 1.0, 1.0, 1.0, 1.0, 1.0, 0.9998, 1.0, 0.8215, 1.0, 0.9997, 0.9983, 1.0, 1.0, 1.0, 1.0, 1.0, 1.0, 1.0, 1.0, 1.0, 1.0, 1.0, 1.0, 0.9993, 1.0, 1.0, 1.0, 1.0, 1.0, 1.0, 1.0, 1.0, 1.0, 1.0, 1.0, 1.0, 1.0, 1.0, 1.0, 1.0, 1.0, 1.0, 1.0, 1.0, 1.0, 1.0, 1.0, 1.0, 1.0, 1.0, 1.0, 1.0, 1.0, 0.9999, 1.0, 1.0, 0.9957, 1.0, 0.9979, 0.9994, 0.9995, 1.0, 1.0, 1.0, 1.0, 0.9997, 0.9713, 1.0, 1.0, 1.0, 1.0, 1.0, 1.0, 0.9995, 1.0, 1.0, 1.0, 0.9941, 0.9992, 1.0, 1.0, 1.0, 1.0, 1.0, 1.0, 1.0, 1.0, 1.0, 1.0, 0.9988, 1.0, 0.9679, 1.0, 1.0, 1.0, 1.0, 1.0, 1.0, 1.0, 0.985, 0.9695, 0.9758, 0.984, 0.98, 0.9846, 0.9876, 0.985, 0.9842, 0.9873, 0.9827, 0.9866, 0.9862, 0.9887, 0.9874, 0.9904, 0.9929, 0.9878, 1.0, 1.0, 1.0, 1.0, 0.9732, 0.9561, 0.9901, 0.9446, 0.9617, 0.9841, 0.9974, 1.0, 0.9995, 0.9856, 0.9997, 0.9023, 0.9307, 0.9781, 0.9909, 1.0, 0.9977, 0.9989, 1.0, 0.9805, 0.9021, 0.9775, 0.9957, 1.0, 0.9863, 1.0, 1.0, 0.9954, 0.9994, 0.9992, 0.9963, 1.0, 0.9984, 0.9999, 0.9762, 0.9988, 1.0, 1.0, 0.9791, 0.8584, 1.0, 1.0, 1.0, 1.0, 0.9714, 1.0, 1.0, 0.9854, 1.0, 1.0, 0.9947, 0.9992, 0.9995, 1.0, 1.0, 0.9984, 0.9756, 1.0, 1.0, 1.0, 0.9961, 0.9782, 0.999, 1.0, 1.0, 1.0, 0.8446, 0.0, 0.0, 0.0, 0.0, 0.0, 0.0, 0.0, 0.0, 0.0, 0.0, 0.0, 0.0, 0.0, 0.0, 0.0, 0.05133, 0.0, 0.0, 0.0, 0.0, 0.0, 0.0, 0.0, 0.0, 0.0007009, 1.0, 1.0, 1.0, 1.0, 1.0, 1.0, 1.0, 1.0, 1.0, 1.0, 1.0, 1.0, 1.0, 1.0, 1.0, 1.0, 1.0, 1.0, 1.0, 1.0, 1.0, 1.0, 1.0, 1.0, 1.0, 1.0, 1.0, 1.0, 1.0, 1.0, 1.0, 1.0, 1.0, 1.0, 1.0, 1.0, 1.0, 1.0, 1.0, 1.0, 1.0, 1.0, 1.0, 1.0, 1.0, 1.0, 1.0, 1.0, 1.0, 1.0, 1.0, 0.06416, 1.0, 1.0, 1.0, 1.0, 1.0, 1.0, 1.0, 0.2443, 1.0, 1.0, 1.0, 1.0, 1.0, 1.0, 1.0, 1.0, 1.0, 1.0, 1.0, 1.0, 1.0, 1.0, 0.008626, 1.0, 1.0, 1.0, 1.0, 1.0, 1.0, 1.0, 1.0, 1.0, 1.0, 1.0, 1.0, 1.0, 1.0, 1.0, 1.0, 1.0, 1.0, 1.0, 1.0, 1.0, 1.0, 1.0, 1.0, 1.0, 0.01304, 1.0, 0.5464, 1.0, 1.0, 1.0, 1.0, 1.0, 0.0004469, 0.02354, 0.1314, 0.6059, 1.0, 1.0, 1.0, 1.0, 0.5641, 1.0, 1.0, 1.0, 1.0, 1.0, 1.0, 1.0, 0.0, 0.0, 0.0, 0.0, 0.0, 0.0, 0.0, 0.0, 0.0, 0.0, 0.0, 0.0, 0.0, 0.0, 0.0, 0.0, 0.0, 0.0, 0.0, 0.0, 0.0, 0.0, 0.0, 0.0]): _vg.add([_i], _w, 'REPLACE')
_vg = ob_good_guitarr.vertex_groups.new(name='arms.R')
for _i, _w in zip([1, 2, 9, 11, 115, 124, 132, 133, 134, 135, 136, 137, 138, 139, 140, 141, 142, 143, 144, 145, 146, 147, 148, 149, 150, 151, 152, 153, 154, 155, 156, 157, 158, 159, 160, 161, 162, 163, 164, 165, 166, 167, 168, 169, 170, 171, 172, 173, 174, 175, 176, 177, 178, 179, 180, 181, 182, 183, 184, 185, 186, 187, 188, 189, 190, 191, 192, 193, 194, 195, 196, 197, 198, 199, 200, 201, 202, 203, 205, 206, 207, 209, 210, 211, 212, 213, 214, 215, 216, 217, 218, 219, 220, 221, 222, 223, 224, 225, 226, 227, 228, 229, 230, 231, 232, 233, 236, 237, 240, 241, 258, 259, 262, 263, 266, 267, 268, 269, 270, 271, 272, 273, 274, 275, 276, 277, 278, 279, 280, 281, 282, 285, 288, 291, 297, 298, 304, 310, 311, 324, 331, 340, 341, 345, 346, 348, 353, 356, 357, 358, 359, 360, 361, 362, 363, 365, 366, 367, 368, 369, 370, 371, 373, 375, 376, 377, 378, 379, 380, 382, 383, 384, 385, 386, 387, 388, 389, 390, 391, 392, 393, 394, 395, 396, 397, 398, 399, 400, 401, 402, 403, 404, 405, 407, 409, 410, 411, 412, 413, 414, 415, 416, 417, 418, 421, 422, 423, 424, 425, 426, 427, 428, 429, 430, 431, 433, 434, 435, 436, 438, 440, 441, 442, 443, 444, 445, 446, 447, 448, 449, 450, 451, 452, 453], [0.0, 0.0, 0.0, 0.0, 0.01107, 0.0, 0.0, 0.0, 0.0, 0.0, 0.0, 0.0, 0.0, 0.0, 0.0, 0.0, 0.0, 0.0, 0.0, 0.0, 0.0, 0.0, 0.0, 0.0, 0.0, 0.0, 0.0, 0.0, 0.0, 0.0, 0.0, 0.0, 0.0, 0.0, 0.0, 0.0, 0.0, 0.0, 0.0, 0.0, 0.0, 0.0, 0.0, 0.0, 0.0, 0.0, 0.0, 0.0, 0.0, 0.0, 0.0, 0.0, 0.0, 0.0, 0.0, 0.0, 0.0, 0.0, 0.0, 0.0, 0.0, 0.0, 0.0, 0.0, 0.0, 0.0, 0.0, 0.0, 0.0, 0.0, 0.0, 0.0, 0.0, 0.0, 0.0, 0.0, 0.0, 0.0, 0.0, 0.0, 0.0, 0.0, 0.0, 0.0, 0.0, 0.0, 0.0, 0.0, 0.0, 0.0, 0.0, 0.0, 0.0, 0.0, 0.0, 0.0, 0.0, 0.0, 0.0, 0.0, 0.0, 0.0, 0.0, 0.0, 0.0, 0.0, 0.9962, 0.9964, 0.9999, 0.8473, 0.0, 0.0, 0.0, 0.0, 0.0, 0.0, 0.0, 0.0, 0.0, 0.0, 0.0, 0.0, 0.0, 0.0, 0.0, 0.0, 0.0, 0.0, 0.0, 0.0, 0.0, 0.0, 0.0, 0.0, 0.0, 0.0, 0.0, 0.0, 0.0, 0.0, 0.0, 0.0, 0.0, 0.0, 0.0, 0.0, 0.0, 0.0, 0.0, 0.0, 0.0, 0.0, 0.0, 0.0, 0.0, 0.0, 0.0, 0.0, 0.0, 0.0, 0.0, 0.0, 0.0, 0.0, 0.0, 0.0, 0.0, 0.0, 0.0, 0.0, 0.0, 0.0, 0.0, 0.0, 0.0, 0.0, 0.0, 0.0, 0.0, 0.0, 0.0, 0.0, 0.0, 0.0, 0.0, 0.0, 0.0, 0.0, 0.0, 0.0, 0.0, 0.0, 0.0, 0.0, 0.0, 0.0, 0.0, 0.0, 0.0, 0.0, 0.0, 0.0, 0.0, 0.0, 0.0, 0.0, 0.0, 0.0, 0.0, 0.0, 0.0, 0.0, 0.0, 0.0, 0.0, 0.0, 0.0, 0.0, 0.0, 0.0, 0.0, 0.0, 0.982, 0.6087, 0.8531, 0.6, 0.5644, 0.4043, 0.6349, 0.297, 0.3828, 1.0, 0.9657, 0.8802]): _vg.add([_i], _w, 'REPLACE')
_vg = ob_good_guitarr.vertex_groups.new(name='arm.R')
for _i, _w in zip([234, 235, 238, 239, 242, 243, 244, 245, 246, 247, 248, 249, 250, 251, 252, 253, 254, 255, 256, 257, 442, 443, 444, 445, 446, 447, 448, 449, 450, 451, 452, 453], [0.9572, 0.9933, 0.9484, 0.9796, 0.6385, 0.5436, 0.5729, 0.5932, 0.9748, 0.9879, 0.8553, 0.93, 0.9812, 0.8501, 0.9588, 0.8508, 0.6829, 0.7353, 0.7767, 0.7144, 0.9929, 0.9313, 0.9916, 0.9325, 0.9916, 0.9666, 0.9656, 0.9884, 0.2104, 0.57, 0.7675, 0.1966]): _vg.add([_i], _w, 'REPLACE')
_vg = ob_good_guitarr.vertex_groups.new(name='arm.R.001')
for _i, _w in zip([18, 19, 20, 21, 22, 23, 24, 25, 26, 27, 28, 29, 30, 31, 32, 33, 34, 35, 36, 37, 38, 39, 40, 41, 42, 43, 44, 45, 46, 47, 48, 49, 50, 51, 52, 53, 54, 55, 56, 57, 58, 59, 60, 61, 62, 63, 64, 65, 66, 67, 68, 69, 70, 71, 72, 73, 74, 75, 76, 77, 78, 79, 80, 81, 82, 83, 84, 85, 86, 87, 88, 89, 90, 91, 92, 93, 94, 95, 96, 97, 98, 99, 100, 101, 102, 103, 104, 105, 106, 107, 108, 109, 110, 111, 112, 113, 130, 131, 234, 235, 238, 239, 242, 243, 244, 245, 246, 247, 248, 249, 250, 251, 252, 253, 254, 255, 256, 257, 283, 284, 286, 287, 289, 290, 292, 293, 294, 299, 300, 301, 305, 306, 307, 312, 313, 314, 315, 316, 317, 318, 319, 320, 321, 322, 323, 324, 325, 326, 327, 328, 329, 330, 331, 441, 442, 443, 444, 445, 446, 447, 448, 449, 450, 451, 452, 453], [0.0, 0.0, 0.0, 0.0, 0.0, 0.0, 0.0, 0.0, 0.0, 0.0, 0.0, 0.0, 0.0, 0.0, 0.0, 0.0, 0.0, 0.0, 0.0, 0.0, 0.0, 0.0, 0.0, 0.0, 0.0, 0.0, 0.0, 0.0, 0.0, 0.0, 0.0, 0.0, 0.0, 0.0, 0.0, 0.0, 0.0, 0.0, 0.0, 0.0, 0.0, 0.0, 0.0, 0.0, 0.0, 0.0, 0.0, 0.0, 0.0, 0.0, 0.0, 0.0, 0.0, 0.0, 0.0, 0.0, 0.0, 0.0, 0.0, 0.0, 0.0, 0.0, 0.0, 0.0, 0.0, 0.0, 0.0, 0.0, 0.0, 0.0, 0.0, 0.0, 0.0, 0.0, 0.0, 0.0, 0.0, 0.0, 0.0, 0.0, 0.0, 0.0, 0.0, 0.0, 0.0, 0.0, 0.0, 0.0, 0.0, 0.0, 0.0, 0.0, 0.0, 0.0, 0.0, 0.0, 0.0, 0.0, 0.9885, 0.9971, 0.9917, 0.9968, 0.9744, 0.9899, 0.9939, 0.9507, 0.9946, 0.9987, 0.9827, 0.9952, 0.9988, 0.9768, 0.9999, 0.9744, 0.9573, 0.9717, 0.9774, 0.9686, 0.0, 0.0, 0.0, 0.0, 0.0, 0.0, 0.0, 0.0, 0.0, 0.0, 0.0, 0.0, 0.0, 0.0, 0.0, 0.0, 0.0, 0.0, 0.0, 0.0, 0.0, 0.0, 0.0, 0.0, 0.0, 0.0, 0.0, 0.0, 0.0, 0.0, 0.0, 0.0, 0.0, 0.0, 0.0, 0.0, 0.05183, 0.0515, 0.05205, 0.05154, 0.07775, 0.07731, 0.07725, 0.07808, 0.02575, 0.02603, 0.02592, 0.02577]): _vg.add([_i], _w, 'REPLACE')
_vg = ob_good_guitarr.vertex_groups.new(name='arms.R.001')
for _i, _w in zip([234, 235, 236, 237, 238, 239, 240, 241, 242, 243, 244, 245, 246, 247, 248, 249, 250, 251, 252, 253, 254, 255, 256, 257, 442, 443, 444, 445, 446, 447, 448, 449, 450, 451, 452, 453], [0.6639, 0.6649, 0.1141, 0.1151, 0.6638, 0.665, 0.1151, 0.1142, 0.5638, 0.5652, 0.5557, 0.5591, 0.6275, 0.6203, 0.604, 0.6163, 0.6004, 0.5968, 0.5862, 0.5726, 0.5787, 0.5819, 0.6046, 0.5948, 0.389, 0.39, 0.3894, 0.3896, 0.5265, 0.5273, 0.5274, 0.5266, 0.2525, 0.2523, 0.2516, 0.2519]): _vg.add([_i], _w, 'REPLACE')
_vg = ob_good_guitarr.vertex_groups.new(name='arms.L')
for _i, _w in zip([260, 261, 264, 265, 430, 431, 432, 433, 434, 435, 436, 437, 438, 439, 440, 441], [0.998, 0.9949, 0.9996, 0.9956, 0.391, 0.4317, 0.4381, 0.6426, 0.3084, 0.3756, 0.2793, 0.3391, 0.9149, 0.9868, 0.924, 0.8829]): _vg.add([_i], _w, 'REPLACE')
_vg = ob_good_guitarr.vertex_groups.new(name='arm.L')
for _i, _w in zip([127, 172, 258, 259, 262, 263, 266, 267, 268, 269, 270, 271, 272, 273, 274, 275, 276, 277, 278, 279, 280, 281, 430, 431, 432, 433, 434, 435, 436, 437, 438, 439, 440, 441], [0.0, 0.00331, 0.9881, 0.9857, 0.986, 0.9795, 0.5842, 0.5783, 0.5783, 0.5783, 0.5646, 0.6889, 0.6587, 0.7019, 0.6263, 0.612, 0.6092, 0.5906, 0.6142, 0.6284, 0.6625, 0.6367, 0.4778, 0.6316, 0.4222, 0.4729, 0.937, 0.9186, 0.967, 0.9678, 0.4395, 0.4207, 0.5175, 0.323]): _vg.add([_i], _w, 'REPLACE')
_vg = ob_good_guitarr.vertex_groups.new(name='arm.L.001')
for _i, _w in zip([237, 241, 258, 259, 262, 263, 266, 267, 268, 269, 270, 271, 272, 273, 274, 275, 276, 277, 278, 279, 280, 281, 430, 431, 434, 436, 438, 440], [0.001823, 0.008961, 0.2673, 0.4711, 0.5047, 0.6129, 0.9873, 0.9809, 0.9888, 0.9955, 0.6752, 0.7374, 0.8652, 0.7065, 0.8859, 0.9201, 0.9266, 0.9604, 0.9147, 0.9306, 0.8002, 0.8612, 0.001787, 0.007059, 0.00268, 0.01059, 0.00353, 0.0008934]): _vg.add([_i], _w, 'REPLACE')
_vg = ob_good_guitarr.vertex_groups.new(name='leg1.L')
for _i, _w in zip([204, 205, 208, 209, 406, 407, 408, 409, 418, 419, 420, 421, 422, 423, 424, 425], [0.9895, 0.9886, 0.9908, 0.9892, 0.4947, 0.4943, 0.4954, 0.4946, 0.7415, 0.7431, 0.7421, 0.7419, 0.2474, 0.2473, 0.2472, 0.2477]): _vg.add([_i], _w, 'REPLACE')
_vg = ob_good_guitarr.vertex_groups.new(name='leg2.L')
for _i, _w in zip([202, 203, 206, 207, 210, 406, 407, 408, 409, 418, 419, 420, 421, 422, 423, 424, 425], [0.6274, 0.7596, 0.6174, 0.5939, 0.0964, 0.8833, 0.7667, 0.8022, 0.8168, 0.4669, 0.3255, 0.404, 0.4501, 0.7899, 0.8222, 0.7292, 0.8567]): _vg.add([_i], _w, 'REPLACE')
_vg = ob_good_guitarr.vertex_groups.new(name='foot.L')
for _i, _w in zip([202, 203, 206, 207, 210, 211, 212, 213, 214, 215, 216, 217, 406, 407, 408, 409, 418, 419, 420, 421, 422, 423, 424, 425], [0.9869, 0.9889, 0.9867, 0.9847, 0.9583, 0.9115, 0.9553, 0.8911, 0.5869, 0.5521, 0.2428, 0.3974, 0.4935, 0.4945, 0.4934, 0.4923, 0.2472, 0.2467, 0.2467, 0.2462, 0.7402, 0.7385, 0.7417, 0.7401]): _vg.add([_i], _w, 'REPLACE')
_vg = ob_good_guitarr.vertex_groups.new(name='toes.L')
for _i, _w in zip([210, 211, 212, 213, 214, 215, 216, 217], [0.02588, 0.08664, 0.03225, 0.1071, 0.8703, 0.4476, 0.8765, 0.7084]): _vg.add([_i], _w, 'REPLACE')
_vg = ob_good_guitarr.vertex_groups.new(name='leg1.R')
for _i, _w in zip([220, 221, 224, 225, 410, 411, 412, 413, 414, 415, 416, 417, 426, 427, 428, 429], [0.9907, 0.989, 0.9903, 0.988, 0.4953, 0.4945, 0.4951, 0.494, 0.7418, 0.7427, 0.743, 0.741, 0.2477, 0.247, 0.2473, 0.2476]): _vg.add([_i], _w, 'REPLACE')
_vg = ob_good_guitarr.vertex_groups.new(name='leg2.R')
for _i, _w in zip([218, 219, 222, 223, 226, 228, 229, 410, 411, 412, 413, 414, 415, 416, 417, 426, 427, 428, 429], [0.4525, 0.5783, 0.6988, 0.4676, 0.07772, 0.1731, 0.04137, 0.5908, 0.5295, 0.7257, 0.5292, 0.529, 0.5868, 0.562, 0.584, 0.4912, 0.3693, 0.4098, 0.5064]): _vg.add([_i], _w, 'REPLACE')
_vg = ob_good_guitarr.vertex_groups.new(name='foot.R')
for _i, _w in zip([218, 219, 222, 223, 226, 227, 228, 229, 230, 231, 232, 233, 410, 411, 412, 413, 414, 415, 416, 417, 426, 427, 428, 429], [0.8819, 0.974, 0.3115, 0.9172, 0.8745, 0.8718, 0.7782, 0.8378, 0.6137, 0.5783, 0.5783, 0.5783, 0.441, 0.487, 0.1557, 0.4586, 0.2435, 0.07787, 0.2205, 0.2293, 0.6614, 0.6879, 0.7305, 0.2336]): _vg.add([_i], _w, 'REPLACE')
_vg = ob_good_guitarr.vertex_groups.new(name='toes.R')
for _i, _w in zip([226, 227, 228, 229, 230, 231, 232, 233], [0.03853, 0.1038, 0.0403, 0.1145, 0.9112, 0.8806, 0.9114, 0.903]): _vg.add([_i], _w, 'REPLACE')
_m = ob_good_guitarr.modifiers.new('Armature', 'ARMATURE')
_m.object = ob_good_guitar

# ---- collection membership
col_collection_1.objects.link(ob_skeleto_evil)
col_collection_1.objects.link(ob_evil)
col_collection_1.objects.link(ob_lamp)
col_collection_1.objects.link(ob_camera)
col_collection_1.objects.link(ob_good_guitar)
col_collection_1.objects.link(ob_good_guitarr)

# ---- scene / render settings (as saved in the file)
scene.camera = ob_camera
scene.frame_start = 1; scene.frame_end = 107; scene.frame_set(0)
scene.render.engine = 'BLENDER_EEVEE_NEXT'
scene.render.resolution_percentage = 50
scene.render.dither_intensity = 0.0
scene.cycles.use_denoising = False
scene.cycles.samples = 128
scene.cycles.sampling_pattern = 'TABULATED_SOBOL'
scene.cycles.use_adaptive_sampling = False
scene.cycles.use_light_tree = False
scene.cycles.blur_glossy = 0.0
scene.cycles.sample_clamp_indirect = 0.0
scene.view_settings.view_transform = 'Standard'
bpy.context.view_layer.update()
